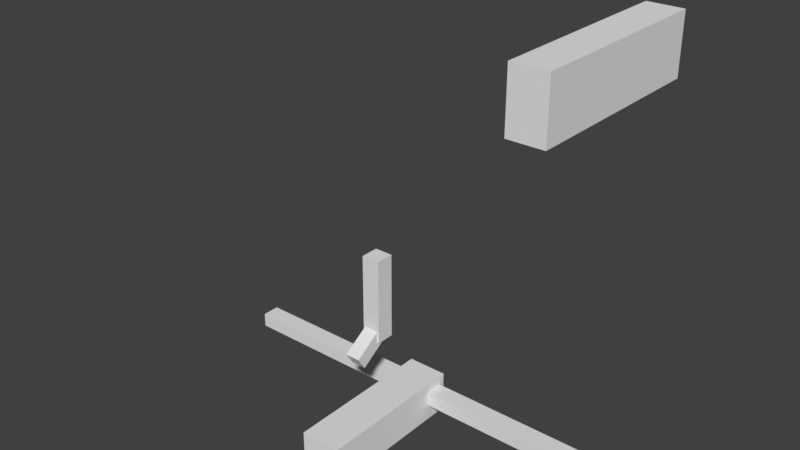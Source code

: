 # Source: test.blend  (saved by Blender 2.78.0; exported with 4.5.12 LTS)
import bpy
from mathutils import Matrix  # noqa: F401  (used for matrix-valued properties, if any)

bpy.ops.wm.read_factory_settings(use_empty=True)
scene = bpy.context.scene
scene.name = 'Scene'

# ---- collections
col_collection_1 = bpy.data.collections.new('Collection 1'); scene.collection.children.link(col_collection_1)

# ---- materials (node trees are filled in below, after node groups)
mat_material = bpy.data.materials.new('Material')
mat_material.alpha_threshold = 0.0
mat_material.use_transparent_shadow = False
mat_material.roughness = 0.5
mat_material_001 = bpy.data.materials.new('Material.001')
mat_material_001.alpha_threshold = 0.0
mat_material_001.use_transparent_shadow = False
mat_material_001.roughness = 0.5

# ---- material node trees

# ---- world
world_world = bpy.data.worlds.new('World'); scene.world = world_world
world_world.color = (0.05088, 0.05088, 0.05088)
world_world.use_sun_shadow = False
world_world.sun_shadow_jitter_overblur = 0.0
world_world.cycles.sampling_method = 'MANUAL'

# ---- meshes
me_cube_001 = bpy.data.meshes.new('Cube.001')
me_cube_001.from_pydata([(-1.0, -1.0, -1.0), (-1.0, -1.0, 1.0), (-1.0, 1.0, -1.0), (-1.0, 1.0, 1.0), (1.0, -1.0, -1.0), (1.0, -1.0, 1.0), (1.0, 1.0, -1.0), (1.0, 1.0, 1.0)], [], [(0, 1, 3, 2), (2, 3, 7, 6), (6, 7, 5, 4), (4, 5, 1, 0), (2, 6, 4, 0), (7, 3, 1, 5)])
me_cube_001.use_remesh_preserve_volume = False
me_cube_001.use_remesh_preserve_attributes = False
me_cube_001.use_mirror_vertex_groups = False
me_cube_001.update()
me_playermesh = bpy.data.meshes.new('PlayerMesh')
me_playermesh.from_pydata([(-10.16, 0.6852, -0.1812), (-10.16, 0.6852, 0.5321), (-10.16, 0.9217, -0.1812), (-10.16, 0.9217, 0.5321), (-0.7423, 0.6852, -0.1812), (-0.7423, 0.6852, 0.5321), (-0.7423, 0.9217, -0.1812), (-0.7423, 0.9217, 0.5321), (-1.0, -1.0, -1.0), (-1.0, -1.0, 1.0), (-1.0, 1.0, -1.0), (-1.0, 1.0, 1.0), (1.0, -1.0, -1.0), (1.0, -1.0, 1.0), (1.0, 1.0, -1.0), (1.0, 1.0, 1.0), (0.6795, 0.6852, -0.1812), (0.6795, 0.6852, 0.5321), (0.6795, 0.9217, -0.1812), (0.6795, 0.9217, 0.5321), (10.09, 0.6852, -0.1812), (10.09, 0.6852, 0.5321), (10.09, 0.9217, -0.1812), (10.09, 0.9217, 0.5321), (-10.16, 0.8035, -0.1812), (-10.16, 0.6852, 0.1755), (-10.16, 0.8035, 0.5321), (-10.16, 0.9217, 0.1755), (-5.449, 0.9217, -0.1812), (-5.449, 0.9217, 0.5321), (-0.7423, 0.9217, 0.1755), (-0.7423, 0.8035, -0.1812), (-0.7423, 0.8035, 0.5321), (-0.7423, 0.6852, 0.1755), (-5.449, 0.6852, -0.1812), (-5.449, 0.6852, 0.5321), (-1.0, 0.0, -1.0), (-1.0, -1.0, 0.0), (-1.0, 0.0, 1.0), (-1.0, 1.0, 0.0), (0.0, 1.0, -1.0), (0.0, 1.0, 1.0), (1.0, 1.0, 0.0), (1.0, 0.0, -1.0), (1.0, 0.0, 1.0), (1.0, -1.0, 0.0), (0.0, -1.0, -1.0), (0.0, -1.0, 1.0), (0.6795, 0.8035, -0.1812), (0.6795, 0.6852, 0.1755), (0.6795, 0.8035, 0.5321), (0.6795, 0.9217, 0.1755), (5.387, 0.9217, -0.1812), (5.387, 0.9217, 0.5321), (10.09, 0.9217, 0.1755), (10.09, 0.8035, -0.1812), (10.09, 0.8035, 0.5321), (10.09, 0.6852, 0.1755), (5.387, 0.6852, -0.1812), (5.387, 0.6852, 0.5321), (5.387, 0.8035, 0.5321), (5.387, 0.8035, -0.1812), (5.387, 0.6852, 0.1755), (10.09, 0.8035, 0.1755), (5.387, 0.9217, 0.1755), (0.6795, 0.8035, 0.1755), (0.0, 0.0, 1.0), (0.0, 0.0, -1.0), (0.0, -1.0, 0.0), (1.0, 0.0, 0.0), (0.0, 1.0, 0.0), (-1.0, 0.0, 0.0), (-5.449, 0.8035, 0.5321), (-5.449, 0.8035, -0.1812), (-5.449, 0.6852, 0.1755), (-0.7423, 0.8035, 0.1755), (-5.449, 0.9217, 0.1755), (-10.16, 0.8035, 0.1755), (-10.16, 0.7443, -0.1812), (-10.16, 0.6852, 0.3538), (-10.16, 0.8626, 0.5321), (-10.16, 0.9217, -0.002865), (-7.803, 0.9217, -0.1812), (-3.096, 0.9217, 0.5321), (-0.7423, 0.9217, -0.002865), (-0.7423, 0.8626, -0.1812), (-0.7423, 0.7443, 0.5321), (-0.7423, 0.6852, -0.002865), (-3.096, 0.6852, -0.1812), (-7.803, 0.6852, 0.5321), (-1.0, -0.5, -1.0), (-1.0, -1.0, 0.5), (-1.0, 0.5, 1.0), (-1.0, 1.0, -0.5), (-0.5, 1.0, -1.0), (0.5, 1.0, 1.0), (1.0, 1.0, -0.5), (1.0, 0.5, -1.0), (1.0, -0.5, 1.0), (1.0, -1.0, -0.5), (0.5, -1.0, -1.0), (-0.5, -1.0, 1.0), (0.6795, 0.7443, -0.1812), (0.6795, 0.6852, 0.3538), (0.6795, 0.8626, 0.5321), (0.6795, 0.9217, -0.002865), (3.033, 0.9217, -0.1812), (7.74, 0.9217, 0.5321), (10.09, 0.9217, -0.002865), (10.09, 0.8626, -0.1812), (10.09, 0.7443, 0.5321), (10.09, 0.6852, -0.002865), (7.74, 0.6852, -0.1812), (3.033, 0.6852, 0.5321), (-10.16, 0.8626, -0.1812), (-10.16, 0.6852, -0.002865), (-10.16, 0.7443, 0.5321), (-10.16, 0.9217, 0.3538), (-3.096, 0.9217, -0.1812), (-7.803, 0.9217, 0.5321), (-0.7423, 0.9217, 0.3538), (-0.7423, 0.7443, -0.1812), (-0.7423, 0.8626, 0.5321), (-0.7423, 0.6852, 0.3538), (-7.803, 0.6852, -0.1812), (-3.096, 0.6852, 0.5321), (-1.0, 0.5, -1.0), (-1.0, -1.0, -0.5), (-1.0, -0.5, 1.0), (-1.0, 1.0, 0.5), (0.5, 1.0, -1.0), (-0.5, 1.0, 1.0), (1.0, 1.0, 0.5), (1.0, -0.5, -1.0), (1.0, 0.5, 1.0), (1.0, -1.0, 0.5), (-0.5, -1.0, -1.0), (0.5, -1.0, 1.0), (0.6795, 0.8626, -0.1812), (0.6795, 0.6852, -0.002865), (0.6795, 0.7443, 0.5321), (0.6795, 0.9217, 0.3538), (7.74, 0.9217, -0.1812), (3.033, 0.9217, 0.5321), (10.09, 0.9217, 0.3538), (10.09, 0.7443, -0.1812), (10.09, 0.8626, 0.5321), (10.09, 0.6852, 0.3538), (3.033, 0.6852, -0.1812), (7.74, 0.6852, 0.5321), (5.387, 0.7443, 0.5321), (5.387, 0.8626, 0.5321), (7.74, 0.8035, 0.5321), (3.033, 0.8035, 0.5321), (5.387, 0.7443, -0.1812), (5.387, 0.8626, -0.1812), (3.033, 0.8035, -0.1812), (7.74, 0.8035, -0.1812), (3.033, 0.6852, 0.1755), (7.74, 0.6852, 0.1755), (5.387, 0.6852, -0.002865), (5.387, 0.6852, 0.3538), (10.09, 0.7443, 0.1755), (10.09, 0.8626, 0.1755), (10.09, 0.8035, -0.002865), (10.09, 0.8035, 0.3538), (7.74, 0.9217, 0.1755), (3.033, 0.9217, 0.1755), (5.387, 0.9217, -0.002865), (5.387, 0.9217, 0.3538), (0.6795, 0.8626, 0.1755), (0.6795, 0.7443, 0.1755), (0.6795, 0.8035, -0.002865), (0.6795, 0.8035, 0.3538), (0.0, -0.5, 1.0), (0.0, 0.5, 1.0), (0.5, 0.0, 1.0), (-0.5, 0.0, 1.0), (0.0, -0.5, -1.0), (0.0, 0.5, -1.0), (-0.5, 0.0, -1.0), (0.5, 0.0, -1.0), (-0.5, -1.0, 0.0), (0.5, -1.0, 0.0), (0.0, -1.0, -0.5), (0.0, -1.0, 0.5), (1.0, -0.5, 0.0), (1.0, 0.5, 0.0), (1.0, 0.0, -0.5), (1.0, 0.0, 0.5), (0.5, 1.0, 0.0), (-0.5, 1.0, 0.0), (0.0, 1.0, -0.5), (0.0, 1.0, 0.5), (-1.0, 0.5, 0.0), (-1.0, -0.5, 0.0), (-1.0, 0.0, -0.5), (-1.0, 0.0, 0.5), (-5.449, 0.7443, 0.5321), (-5.449, 0.8626, 0.5321), (-3.096, 0.8035, 0.5321), (-7.803, 0.8035, 0.5321), (-5.449, 0.7443, -0.1812), (-5.449, 0.8626, -0.1812), (-7.803, 0.8035, -0.1812), (-3.096, 0.8035, -0.1812), (-7.803, 0.6852, 0.1755), (-3.096, 0.6852, 0.1755), (-5.449, 0.6852, -0.002865), (-5.449, 0.6852, 0.3538), (-0.7423, 0.7443, 0.1755), (-0.7423, 0.8626, 0.1755), (-0.7423, 0.8035, -0.002865), (-0.7423, 0.8035, 0.3538), (-3.096, 0.9217, 0.1755), (-7.803, 0.9217, 0.1755), (-5.449, 0.9217, -0.002865), (-5.449, 0.9217, 0.3538), (-10.16, 0.8626, 0.1755), (-10.16, 0.7443, 0.1755), (-10.16, 0.8035, -0.002865), (-10.16, 0.8035, 0.3538), (-10.16, 0.7443, 0.3538), (-10.16, 0.7443, -0.002865), (-10.16, 0.8626, -0.002865), (-7.803, 0.9217, 0.3538), (-7.803, 0.9217, -0.002865), (-3.096, 0.9217, -0.002865), (-0.7423, 0.8626, 0.3538), (-0.7423, 0.8626, -0.002865), (-0.7423, 0.7443, -0.002865), (-3.096, 0.6852, 0.3538), (-3.096, 0.6852, -0.002865), (-7.803, 0.6852, -0.002865), (-3.096, 0.8626, -0.1812), (-7.803, 0.8626, -0.1812), (-7.803, 0.7443, -0.1812), (-7.803, 0.8626, 0.5321), (-3.096, 0.8626, 0.5321), (-3.096, 0.7443, 0.5321), (-1.0, -0.5, 0.5), (-1.0, -0.5, -0.5), (-1.0, 0.5, -0.5), (-0.5, 1.0, 0.5), (-0.5, 1.0, -0.5), (0.5, 1.0, -0.5), (1.0, 0.5, 0.5), (1.0, 0.5, -0.5), (1.0, -0.5, -0.5), (0.5, -1.0, 0.5), (0.5, -1.0, -0.5), (-0.5, -1.0, -0.5), (0.5, 0.5, -1.0), (-0.5, 0.5, -1.0), (-0.5, -0.5, -1.0), (-0.5, 0.5, 1.0), (0.5, 0.5, 1.0), (0.5, -0.5, 1.0), (0.6795, 0.7443, 0.3538), (0.6795, 0.7443, -0.002865), (0.6795, 0.8626, -0.002865), (3.033, 0.9217, 0.3538), (3.033, 0.9217, -0.002865), (7.74, 0.9217, -0.002865), (10.09, 0.8626, 0.3538), (10.09, 0.8626, -0.002865), (10.09, 0.7443, -0.002865), (7.74, 0.6852, 0.3538), (7.74, 0.6852, -0.002865), (3.033, 0.6852, -0.002865), (7.74, 0.8626, -0.1812), (3.033, 0.8626, -0.1812), (3.033, 0.7443, -0.1812), (3.033, 0.8626, 0.5321), (7.74, 0.8626, 0.5321), (7.74, 0.7443, 0.5321), (3.033, 0.7443, 0.5321), (7.74, 0.7443, -0.1812), (3.033, 0.6852, 0.3538), (10.09, 0.7443, 0.3538), (7.74, 0.9217, 0.3538), (0.6795, 0.8626, 0.3538), (-0.5, -0.5, 1.0), (0.5, -0.5, -1.0), (-0.5, -1.0, 0.5), (1.0, -0.5, 0.5), (0.5, 1.0, 0.5), (-1.0, 0.5, 0.5), (-7.803, 0.7443, 0.5321), (-3.096, 0.7443, -0.1812), (-7.803, 0.6852, 0.3538), (-0.7423, 0.7443, 0.3538), (-3.096, 0.9217, 0.3538), (-10.16, 0.8626, 0.3538), (-10.16, 0.7148, -0.1812), (-10.16, 0.6852, 0.4429), (-10.16, 0.8922, 0.5321), (-10.16, 0.9217, -0.09202), (-8.98, 0.9217, -0.1812), (-1.919, 0.9217, 0.5321), (-0.7423, 0.9217, -0.09202), (-0.7423, 0.8922, -0.1812), (-0.7423, 0.7148, 0.5321), (-0.7423, 0.6852, -0.09202), (-1.919, 0.6852, -0.1812), (-8.98, 0.6852, 0.5321), (-1.0, -0.75, -1.0), (-1.0, -1.0, 0.75), (-1.0, 0.75, 1.0), (-1.0, 1.0, -0.75), (-0.75, 1.0, -1.0), (0.75, 1.0, 1.0), (1.0, 1.0, -0.75), (1.0, 0.75, -1.0), (1.0, -0.75, 1.0), (1.0, -1.0, -0.75), (0.75, -1.0, -1.0), (-0.75, -1.0, 1.0), (0.6795, 0.7148, -0.1812), (0.6795, 0.6852, 0.4429), (0.6795, 0.8922, 0.5321), (0.6795, 0.9217, -0.09202), (1.856, 0.9217, -0.1812), (8.917, 0.9217, 0.5321), (10.09, 0.9217, -0.09202), (10.09, 0.8922, -0.1812), (10.09, 0.7148, 0.5321), (10.09, 0.6852, -0.09202), (8.917, 0.6852, -0.1812), (1.856, 0.6852, 0.5321), (-10.16, 0.833, -0.1812), (-10.16, 0.6852, 0.08629), (-10.16, 0.7739, 0.5321), (-10.16, 0.9217, 0.2646), (-4.273, 0.9217, -0.1812), (-6.626, 0.9217, 0.5321), (-0.7423, 0.9217, 0.2646), (-0.7423, 0.7739, -0.1812), (-0.7423, 0.833, 0.5321), (-0.7423, 0.6852, 0.2646), (-6.626, 0.6852, -0.1812), (-4.273, 0.6852, 0.5321), (-1.0, 0.25, -1.0), (-1.0, -1.0, -0.25), (-1.0, -0.25, 1.0), (-1.0, 1.0, 0.25), (0.25, 1.0, -1.0), (-0.25, 1.0, 1.0), (1.0, 1.0, 0.25), (1.0, -0.25, -1.0), (1.0, 0.25, 1.0), (1.0, -1.0, 0.25), (-0.25, -1.0, -1.0), (0.25, -1.0, 1.0), (0.6795, 0.833, -0.1812), (0.6795, 0.6852, 0.08629), (0.6795, 0.7739, 0.5321), (0.6795, 0.9217, 0.2646), (6.563, 0.9217, -0.1812), (4.21, 0.9217, 0.5321), (10.09, 0.9217, 0.2646), (10.09, 0.7739, -0.1812), (10.09, 0.833, 0.5321), (10.09, 0.6852, 0.2646), (4.21, 0.6852, -0.1812), (6.563, 0.6852, 0.5321), (5.387, 0.7148, 0.5321), (5.387, 0.833, 0.5321), (8.917, 0.8035, 0.5321), (4.21, 0.8035, 0.5321), (5.387, 0.7148, -0.1812), (5.387, 0.833, -0.1812), (1.856, 0.8035, -0.1812), (6.563, 0.8035, -0.1812), (1.856, 0.6852, 0.1755), (6.563, 0.6852, 0.1755), (5.387, 0.6852, -0.09202), (5.387, 0.6852, 0.2646), (10.09, 0.7148, 0.1755), (10.09, 0.833, 0.1755), (10.09, 0.8035, -0.09202), (10.09, 0.8035, 0.2646), (8.917, 0.9217, 0.1755), (4.21, 0.9217, 0.1755), (5.387, 0.9217, -0.09202), (5.387, 0.9217, 0.2646), (0.6795, 0.8922, 0.1755), (0.6795, 0.7739, 0.1755), (0.6795, 0.8035, -0.09202), (0.6795, 0.8035, 0.2646), (0.0, -0.75, 1.0), (0.0, 0.25, 1.0), (0.75, 0.0, 1.0), (-0.25, 0.0, 1.0), (0.0, -0.75, -1.0), (0.0, 0.25, -1.0), (-0.75, 0.0, -1.0), (0.25, 0.0, -1.0), (-0.75, -1.0, 0.0), (0.25, -1.0, 0.0), (0.0, -1.0, -0.75), (0.0, -1.0, 0.25), (1.0, -0.75, 0.0), (1.0, 0.25, 0.0), (1.0, 0.0, -0.75), (1.0, 0.0, 0.25), (0.75, 1.0, 0.0), (-0.25, 1.0, 0.0), (0.0, 1.0, -0.75), (0.0, 1.0, 0.25), (-1.0, 0.75, 0.0), (-1.0, -0.25, 0.0), (-1.0, 0.0, -0.75), (-1.0, 0.0, 0.25), (-5.449, 0.7148, 0.5321), (-5.449, 0.833, 0.5321), (-1.919, 0.8035, 0.5321), (-6.626, 0.8035, 0.5321), (-5.449, 0.7148, -0.1812), (-5.449, 0.833, -0.1812), (-8.98, 0.8035, -0.1812), (-4.273, 0.8035, -0.1812), (-8.98, 0.6852, 0.1755), (-4.273, 0.6852, 0.1755), (-5.449, 0.6852, -0.09202), (-5.449, 0.6852, 0.2646), (-0.7423, 0.7148, 0.1755), (-0.7423, 0.833, 0.1755), (-0.7423, 0.8035, -0.09202), (-0.7423, 0.8035, 0.2646), (-1.919, 0.9217, 0.1755), (-6.626, 0.9217, 0.1755), (-5.449, 0.9217, -0.09202), (-5.449, 0.9217, 0.2646), (-10.16, 0.8922, 0.1755), (-10.16, 0.7739, 0.1755), (-10.16, 0.8035, -0.09202), (-10.16, 0.8035, 0.2646), (-10.16, 0.7739, -0.1812), (-10.16, 0.6852, 0.2646), (-10.16, 0.833, 0.5321), (-10.16, 0.9217, 0.08629), (-6.626, 0.9217, -0.1812), (-4.273, 0.9217, 0.5321), (-0.7423, 0.9217, 0.08629), (-0.7423, 0.833, -0.1812), (-0.7423, 0.7739, 0.5321), (-0.7423, 0.6852, 0.08629), (-4.273, 0.6852, -0.1812), (-6.626, 0.6852, 0.5321), (-1.0, -0.25, -1.0), (-1.0, -1.0, 0.25), (-1.0, 0.25, 1.0), (-1.0, 1.0, -0.25), (-0.25, 1.0, -1.0), (0.25, 1.0, 1.0), (1.0, 1.0, -0.25), (1.0, 0.25, -1.0), (1.0, -0.25, 1.0), (1.0, -1.0, -0.25), (0.25, -1.0, -1.0), (-0.25, -1.0, 1.0), (0.6795, 0.7739, -0.1812), (0.6795, 0.6852, 0.2646), (0.6795, 0.833, 0.5321), (0.6795, 0.9217, 0.08629), (4.21, 0.9217, -0.1812), (6.563, 0.9217, 0.5321), (10.09, 0.9217, 0.08629), (10.09, 0.833, -0.1812), (10.09, 0.7739, 0.5321), (10.09, 0.6852, 0.08629), (6.563, 0.6852, -0.1812), (4.21, 0.6852, 0.5321), (-10.16, 0.8922, -0.1812), (-10.16, 0.6852, -0.09202), (-10.16, 0.7148, 0.5321), (-10.16, 0.9217, 0.4429), (-1.919, 0.9217, -0.1812), (-8.98, 0.9217, 0.5321), (-0.7423, 0.9217, 0.4429), (-0.7423, 0.7148, -0.1812), (-0.7423, 0.8922, 0.5321), (-0.7423, 0.6852, 0.4429), (-8.98, 0.6852, -0.1812), (-1.919, 0.6852, 0.5321), (-1.0, 0.75, -1.0), (-1.0, -1.0, -0.75), (-1.0, -0.75, 1.0), (-1.0, 1.0, 0.75), (0.75, 1.0, -1.0), (-0.75, 1.0, 1.0), (1.0, 1.0, 0.75), (1.0, -0.75, -1.0), (1.0, 0.75, 1.0), (1.0, -1.0, 0.75), (-0.75, -1.0, -1.0), (0.75, -1.0, 1.0), (0.6795, 0.8922, -0.1812), (0.6795, 0.6852, -0.09202), (0.6795, 0.7148, 0.5321), (0.6795, 0.9217, 0.4429), (8.917, 0.9217, -0.1812), (1.856, 0.9217, 0.5321), (10.09, 0.9217, 0.4429), (10.09, 0.7148, -0.1812), (10.09, 0.8922, 0.5321), (10.09, 0.6852, 0.4429), (1.856, 0.6852, -0.1812), (8.917, 0.6852, 0.5321), (5.387, 0.7739, 0.5321), (5.387, 0.8922, 0.5321), (6.563, 0.8035, 0.5321), (1.856, 0.8035, 0.5321), (5.387, 0.7739, -0.1812), (5.387, 0.8922, -0.1812), (4.21, 0.8035, -0.1812), (8.917, 0.8035, -0.1812), (4.21, 0.6852, 0.1755), (8.917, 0.6852, 0.1755), (5.387, 0.6852, 0.08629), (5.387, 0.6852, 0.4429), (10.09, 0.7739, 0.1755), (10.09, 0.8922, 0.1755), (10.09, 0.8035, 0.08629), (10.09, 0.8035, 0.4429), (6.563, 0.9217, 0.1755), (1.856, 0.9217, 0.1755), (5.387, 0.9217, 0.08629), (5.387, 0.9217, 0.4429), (0.6795, 0.833, 0.1755), (0.6795, 0.7148, 0.1755), (0.6795, 0.8035, 0.08629), (0.6795, 0.8035, 0.4429), (0.0, -0.25, 1.0), (0.0, 0.75, 1.0), (0.25, 0.0, 1.0), (-0.75, 0.0, 1.0), (0.0, -0.25, -1.0), (0.0, 0.75, -1.0), (-0.25, 0.0, -1.0), (0.75, 0.0, -1.0), (-0.25, -1.0, 0.0), (0.75, -1.0, 0.0), (0.0, -1.0, -0.25), (0.0, -1.0, 0.75), (1.0, -0.25, 0.0), (1.0, 0.75, 0.0), (1.0, 0.0, -0.25), (1.0, 0.0, 0.75), (0.25, 1.0, 0.0), (-0.75, 1.0, 0.0), (0.0, 1.0, -0.25), (0.0, 1.0, 0.75), (-1.0, 0.25, 0.0), (-1.0, -0.75, 0.0), (-1.0, 0.0, -0.25), (-1.0, 0.0, 0.75), (-5.449, 0.7739, 0.5321), (-5.449, 0.8922, 0.5321), (-4.273, 0.8035, 0.5321), (-8.98, 0.8035, 0.5321), (-5.449, 0.7739, -0.1812), (-5.449, 0.8922, -0.1812), (-6.626, 0.8035, -0.1812), (-1.919, 0.8035, -0.1812), (-6.626, 0.6852, 0.1755), (-1.919, 0.6852, 0.1755), (-5.449, 0.6852, 0.08629), (-5.449, 0.6852, 0.4429), (-0.7423, 0.7739, 0.1755), (-0.7423, 0.8922, 0.1755), (-0.7423, 0.8035, 0.08629), (-0.7423, 0.8035, 0.4429), (-4.273, 0.9217, 0.1755), (-8.98, 0.9217, 0.1755), (-5.449, 0.9217, 0.08629), (-5.449, 0.9217, 0.4429), (-10.16, 0.833, 0.1755), (-10.16, 0.7148, 0.1755), (-10.16, 0.8035, 0.08629), (-10.16, 0.8035, 0.4429), (-10.16, 0.7739, 0.3538), (-10.16, 0.7148, 0.3538), (-10.16, 0.7443, 0.2646), (-10.16, 0.7443, 0.4429), (-10.16, 0.7739, -0.002865), (-10.16, 0.7148, -0.002865), (-10.16, 0.7443, -0.09202), (-10.16, 0.7443, 0.08629), (-10.16, 0.8922, -0.002865), (-10.16, 0.833, -0.002865), (-10.16, 0.8626, -0.09202), (-10.16, 0.8626, 0.08629), (-6.626, 0.9217, 0.3538), (-8.98, 0.9217, 0.3538), (-7.803, 0.9217, 0.2646), (-7.803, 0.9217, 0.4429), (-6.626, 0.9217, -0.002865), (-8.98, 0.9217, -0.002865), (-7.803, 0.9217, -0.09202), (-7.803, 0.9217, 0.08629), (-1.919, 0.9217, -0.002865), (-4.273, 0.9217, -0.002865), (-3.096, 0.9217, -0.09202), (-3.096, 0.9217, 0.08629), (-0.7423, 0.833, 0.3538), (-0.7423, 0.8922, 0.3538), (-0.7423, 0.8626, 0.2646), (-0.7423, 0.8626, 0.4429), (-0.7423, 0.833, -0.002865), (-0.7423, 0.8922, -0.002865), (-0.7423, 0.8626, -0.09202), (-0.7423, 0.8626, 0.08629), (-0.7423, 0.7148, -0.002865), (-0.7423, 0.7739, -0.002865), (-0.7423, 0.7443, -0.09202), (-0.7423, 0.7443, 0.08629), (-4.273, 0.6852, 0.3538), (-1.919, 0.6852, 0.3538), (-3.096, 0.6852, 0.2646), (-3.096, 0.6852, 0.4429), (-4.273, 0.6852, -0.002865), (-1.919, 0.6852, -0.002865), (-3.096, 0.6852, -0.09202), (-3.096, 0.6852, 0.08629), (-8.98, 0.6852, -0.002865), (-6.626, 0.6852, -0.002865), (-7.803, 0.6852, -0.09202), (-7.803, 0.6852, 0.08629), (-3.096, 0.833, -0.1812), (-3.096, 0.8922, -0.1812), (-4.273, 0.8626, -0.1812), (-1.919, 0.8626, -0.1812), (-7.803, 0.833, -0.1812), (-7.803, 0.8922, -0.1812), (-8.98, 0.8626, -0.1812), (-6.626, 0.8626, -0.1812), (-7.803, 0.7148, -0.1812), (-7.803, 0.7739, -0.1812), (-8.98, 0.7443, -0.1812), (-6.626, 0.7443, -0.1812), (-7.803, 0.833, 0.5321), (-7.803, 0.8922, 0.5321), (-6.626, 0.8626, 0.5321), (-8.98, 0.8626, 0.5321), (-3.096, 0.833, 0.5321), (-3.096, 0.8922, 0.5321), (-1.919, 0.8626, 0.5321), (-4.273, 0.8626, 0.5321), (-3.096, 0.7148, 0.5321), (-3.096, 0.7739, 0.5321), (-1.919, 0.7443, 0.5321), (-4.273, 0.7443, 0.5321), (-1.0, -0.25, 0.5), (-1.0, -0.75, 0.5), (-1.0, -0.5, 0.25), (-1.0, -0.5, 0.75), (-1.0, -0.25, -0.5), (-1.0, -0.75, -0.5), (-1.0, -0.5, -0.75), (-1.0, -0.5, -0.25), (-1.0, 0.75, -0.5), (-1.0, 0.25, -0.5), (-1.0, 0.5, -0.75), (-1.0, 0.5, -0.25), (-0.25, 1.0, 0.5), (-0.75, 1.0, 0.5), (-0.5, 1.0, 0.25), (-0.5, 1.0, 0.75), (-0.25, 1.0, -0.5), (-0.75, 1.0, -0.5), (-0.5, 1.0, -0.75), (-0.5, 1.0, -0.25), (0.75, 1.0, -0.5), (0.25, 1.0, -0.5), (0.5, 1.0, -0.75), (0.5, 1.0, -0.25), (1.0, 0.25, 0.5), (1.0, 0.75, 0.5), (1.0, 0.5, 0.25), (1.0, 0.5, 0.75), (1.0, 0.25, -0.5), (1.0, 0.75, -0.5), (1.0, 0.5, -0.75), (1.0, 0.5, -0.25), (1.0, -0.75, -0.5), (1.0, -0.25, -0.5), (1.0, -0.5, -0.75), (1.0, -0.5, -0.25), (0.25, -1.0, 0.5), (0.75, -1.0, 0.5), (0.5, -1.0, 0.25), (0.5, -1.0, 0.75), (0.25, -1.0, -0.5), (0.75, -1.0, -0.5), (0.5, -1.0, -0.75), (0.5, -1.0, -0.25), (-0.75, -1.0, -0.5), (-0.25, -1.0, -0.5), (-0.5, -1.0, -0.75), (-0.5, -1.0, -0.25), (0.5, 0.25, -1.0), (0.5, 0.75, -1.0), (0.25, 0.5, -1.0), (0.75, 0.5, -1.0), (-0.5, 0.25, -1.0), (-0.5, 0.75, -1.0), (-0.75, 0.5, -1.0), (-0.25, 0.5, -1.0), (-0.5, -0.75, -1.0), (-0.5, -0.25, -1.0), (-0.75, -0.5, -1.0), (-0.25, -0.5, -1.0), (-0.5, 0.25, 1.0), (-0.5, 0.75, 1.0), (-0.25, 0.5, 1.0), (-0.75, 0.5, 1.0), (0.5, 0.25, 1.0), (0.5, 0.75, 1.0), (0.75, 0.5, 1.0), (0.25, 0.5, 1.0), (0.5, -0.75, 1.0), (0.5, -0.25, 1.0), (0.75, -0.5, 1.0), (0.25, -0.5, 1.0), (0.6795, 0.7739, 0.3538), (0.6795, 0.7148, 0.3538), (0.6795, 0.7443, 0.2646), (0.6795, 0.7443, 0.4429), (0.6795, 0.7739, -0.002865), (0.6795, 0.7148, -0.002865), (0.6795, 0.7443, -0.09202), (0.6795, 0.7443, 0.08629), (0.6795, 0.8922, -0.002865), (0.6795, 0.833, -0.002865), (0.6795, 0.8626, -0.09202), (0.6795, 0.8626, 0.08629), (4.21, 0.9217, 0.3538), (1.856, 0.9217, 0.3538), (3.033, 0.9217, 0.2646), (3.033, 0.9217, 0.4429), (4.21, 0.9217, -0.002865), (1.856, 0.9217, -0.002865), (3.033, 0.9217, -0.09202), (3.033, 0.9217, 0.08629), (8.917, 0.9217, -0.002865), (6.563, 0.9217, -0.002865), (7.74, 0.9217, -0.09202), (7.74, 0.9217, 0.08629), (10.09, 0.833, 0.3538), (10.09, 0.8922, 0.3538), (10.09, 0.8626, 0.2646), (10.09, 0.8626, 0.4429), (10.09, 0.833, -0.002865), (10.09, 0.8922, -0.002865), (10.09, 0.8626, -0.09202), (10.09, 0.8626, 0.08629), (10.09, 0.7148, -0.002865), (10.09, 0.7739, -0.002865), (10.09, 0.7443, -0.09202), (10.09, 0.7443, 0.08629), (6.563, 0.6852, 0.3538), (8.917, 0.6852, 0.3538), (7.74, 0.6852, 0.2646), (7.74, 0.6852, 0.4429), (6.563, 0.6852, -0.002865), (8.917, 0.6852, -0.002865), (7.74, 0.6852, -0.09202), (7.74, 0.6852, 0.08629), (1.856, 0.6852, -0.002865), (4.21, 0.6852, -0.002865), (3.033, 0.6852, -0.09202), (3.033, 0.6852, 0.08629), (7.74, 0.833, -0.1812), (7.74, 0.8922, -0.1812), (6.563, 0.8626, -0.1812), (8.917, 0.8626, -0.1812), (3.033, 0.833, -0.1812), (3.033, 0.8922, -0.1812), (1.856, 0.8626, -0.1812), (4.21, 0.8626, -0.1812), (3.033, 0.7148, -0.1812), (3.033, 0.7739, -0.1812), (1.856, 0.7443, -0.1812), (4.21, 0.7443, -0.1812), (3.033, 0.833, 0.5321), (3.033, 0.8922, 0.5321), (4.21, 0.8626, 0.5321), (1.856, 0.8626, 0.5321), (7.74, 0.833, 0.5321), (7.74, 0.8922, 0.5321), (8.917, 0.8626, 0.5321), (6.563, 0.8626, 0.5321), (7.74, 0.7148, 0.5321), (7.74, 0.7739, 0.5321), (8.917, 0.7443, 0.5321), (6.563, 0.7443, 0.5321), (3.033, 0.7148, 0.5321), (3.033, 0.7739, 0.5321), (4.21, 0.7443, 0.5321), (1.856, 0.7443, 0.5321), (7.74, 0.7148, -0.1812), (7.74, 0.7739, -0.1812), (6.563, 0.7443, -0.1812), (8.917, 0.7443, -0.1812), (1.856, 0.6852, 0.3538), (4.21, 0.6852, 0.3538), (3.033, 0.6852, 0.2646), (3.033, 0.6852, 0.4429), (10.09, 0.7148, 0.3538), (10.09, 0.7739, 0.3538), (10.09, 0.7443, 0.2646), (10.09, 0.7443, 0.4429), (8.917, 0.9217, 0.3538), (6.563, 0.9217, 0.3538), (7.74, 0.9217, 0.2646), (7.74, 0.9217, 0.4429), (0.6795, 0.8922, 0.3538), (0.6795, 0.833, 0.3538), (0.6795, 0.8626, 0.2646), (0.6795, 0.8626, 0.4429), (-0.5, -0.75, 1.0), (-0.5, -0.25, 1.0), (-0.25, -0.5, 1.0), (-0.75, -0.5, 1.0), (0.5, -0.75, -1.0), (0.5, -0.25, -1.0), (0.25, -0.5, -1.0), (0.75, -0.5, -1.0), (-0.75, -1.0, 0.5), (-0.25, -1.0, 0.5), (-0.5, -1.0, 0.25), (-0.5, -1.0, 0.75), (1.0, -0.75, 0.5), (1.0, -0.25, 0.5), (1.0, -0.5, 0.25), (1.0, -0.5, 0.75), (0.75, 1.0, 0.5), (0.25, 1.0, 0.5), (0.5, 1.0, 0.25), (0.5, 1.0, 0.75), (-1.0, 0.75, 0.5), (-1.0, 0.25, 0.5), (-1.0, 0.5, 0.25), (-1.0, 0.5, 0.75), (-7.803, 0.7148, 0.5321), (-7.803, 0.7739, 0.5321), (-6.626, 0.7443, 0.5321), (-8.98, 0.7443, 0.5321), (-3.096, 0.7148, -0.1812), (-3.096, 0.7739, -0.1812), (-4.273, 0.7443, -0.1812), (-1.919, 0.7443, -0.1812), (-8.98, 0.6852, 0.3538), (-6.626, 0.6852, 0.3538), (-7.803, 0.6852, 0.2646), (-7.803, 0.6852, 0.4429), (-0.7423, 0.7148, 0.3538), (-0.7423, 0.7739, 0.3538), (-0.7423, 0.7443, 0.2646), (-0.7423, 0.7443, 0.4429), (-1.919, 0.9217, 0.3538), (-4.273, 0.9217, 0.3538), (-3.096, 0.9217, 0.2646), (-3.096, 0.9217, 0.4429), (-10.16, 0.8922, 0.3538), (-10.16, 0.833, 0.3538), (-10.16, 0.8626, 0.2646), (-10.16, 0.8626, 0.4429), (-10.16, 0.833, 0.4429), (-10.16, 0.833, 0.2646), (-10.16, 0.8922, 0.2646), (-4.273, 0.9217, 0.4429), (-4.273, 0.9217, 0.2646), (-1.919, 0.9217, 0.2646), (-0.7423, 0.7739, 0.4429), (-0.7423, 0.7739, 0.2646), (-0.7423, 0.7148, 0.2646), (-6.626, 0.6852, 0.4429), (-6.626, 0.6852, 0.2646), (-8.98, 0.6852, 0.2646), (-1.919, 0.7739, -0.1812), (-4.273, 0.7739, -0.1812), (-4.273, 0.7148, -0.1812), (-8.98, 0.7739, 0.5321), (-6.626, 0.7739, 0.5321), (-6.626, 0.7148, 0.5321), (-1.0, 0.25, 0.75), (-1.0, 0.25, 0.25), (-1.0, 0.75, 0.25), (0.25, 1.0, 0.75), (0.25, 1.0, 0.25), (0.75, 1.0, 0.25), (1.0, -0.25, 0.75), (1.0, -0.25, 0.25), (1.0, -0.75, 0.25), (-0.25, -1.0, 0.75), (-0.25, -1.0, 0.25), (-0.75, -1.0, 0.25), (0.75, -0.25, -1.0), (0.25, -0.25, -1.0), (0.25, -0.75, -1.0), (-0.75, -0.25, 1.0), (-0.25, -0.25, 1.0), (-0.25, -0.75, 1.0), (0.6795, 0.833, 0.4429), (0.6795, 0.833, 0.2646), (0.6795, 0.8922, 0.2646), (6.563, 0.9217, 0.4429), (6.563, 0.9217, 0.2646), (8.917, 0.9217, 0.2646), (10.09, 0.7739, 0.4429), (10.09, 0.7739, 0.2646), (10.09, 0.7148, 0.2646), (4.21, 0.6852, 0.4429), (4.21, 0.6852, 0.2646), (1.856, 0.6852, 0.2646), (8.917, 0.7739, -0.1812), (6.563, 0.7739, -0.1812), (6.563, 0.7148, -0.1812), (1.856, 0.7739, 0.5321), (4.21, 0.7739, 0.5321), (4.21, 0.7148, 0.5321), (6.563, 0.7739, 0.5321), (8.917, 0.7739, 0.5321), (8.917, 0.7148, 0.5321), (6.563, 0.8922, 0.5321), (8.917, 0.8922, 0.5321), (8.917, 0.833, 0.5321), (1.856, 0.8922, 0.5321), (4.21, 0.8922, 0.5321), (4.21, 0.833, 0.5321), (4.21, 0.7739, -0.1812), (1.856, 0.7739, -0.1812), (1.856, 0.7148, -0.1812), (4.21, 0.8922, -0.1812), (1.856, 0.8922, -0.1812), (1.856, 0.833, -0.1812), (8.917, 0.8922, -0.1812), (6.563, 0.8922, -0.1812), (6.563, 0.833, -0.1812), (4.21, 0.6852, 0.08629), (4.21, 0.6852, -0.09202), (1.856, 0.6852, -0.09202), (8.917, 0.6852, 0.08629), (8.917, 0.6852, -0.09202), (6.563, 0.6852, -0.09202), (8.917, 0.6852, 0.4429), (8.917, 0.6852, 0.2646), (6.563, 0.6852, 0.2646), (10.09, 0.7739, 0.08629), (10.09, 0.7739, -0.09202), (10.09, 0.7148, -0.09202), (10.09, 0.8922, 0.08629), (10.09, 0.8922, -0.09202), (10.09, 0.833, -0.09202), (10.09, 0.8922, 0.4429), (10.09, 0.8922, 0.2646), (10.09, 0.833, 0.2646), (6.563, 0.9217, 0.08629), (6.563, 0.9217, -0.09202), (8.917, 0.9217, -0.09202), (1.856, 0.9217, 0.08629), (1.856, 0.9217, -0.09202), (4.21, 0.9217, -0.09202), (1.856, 0.9217, 0.4429), (1.856, 0.9217, 0.2646), (4.21, 0.9217, 0.2646), (0.6795, 0.833, 0.08629), (0.6795, 0.833, -0.09202), (0.6795, 0.8922, -0.09202), (0.6795, 0.7148, 0.08629), (0.6795, 0.7148, -0.09202), (0.6795, 0.7739, -0.09202), (0.6795, 0.7148, 0.4429), (0.6795, 0.7148, 0.2646), (0.6795, 0.7739, 0.2646), (0.25, -0.25, 1.0), (0.75, -0.25, 1.0), (0.75, -0.75, 1.0), (0.25, 0.75, 1.0), (0.75, 0.75, 1.0), (0.75, 0.25, 1.0), (-0.75, 0.75, 1.0), (-0.25, 0.75, 1.0), (-0.25, 0.25, 1.0), (-0.25, -0.25, -1.0), (-0.75, -0.25, -1.0), (-0.75, -0.75, -1.0), (-0.25, 0.75, -1.0), (-0.75, 0.75, -1.0), (-0.75, 0.25, -1.0), (0.75, 0.75, -1.0), (0.25, 0.75, -1.0), (0.25, 0.25, -1.0), (-0.25, -1.0, -0.25), (-0.25, -1.0, -0.75), (-0.75, -1.0, -0.75), (0.75, -1.0, -0.25), (0.75, -1.0, -0.75), (0.25, -1.0, -0.75), (0.75, -1.0, 0.75), (0.75, -1.0, 0.25), (0.25, -1.0, 0.25), (1.0, -0.25, -0.25), (1.0, -0.25, -0.75), (1.0, -0.75, -0.75), (1.0, 0.75, -0.25), (1.0, 0.75, -0.75), (1.0, 0.25, -0.75), (1.0, 0.75, 0.75), (1.0, 0.75, 0.25), (1.0, 0.25, 0.25), (0.25, 1.0, -0.25), (0.25, 1.0, -0.75), (0.75, 1.0, -0.75), (-0.75, 1.0, -0.25), (-0.75, 1.0, -0.75), (-0.25, 1.0, -0.75), (-0.75, 1.0, 0.75), (-0.75, 1.0, 0.25), (-0.25, 1.0, 0.25), (-1.0, 0.25, -0.25), (-1.0, 0.25, -0.75), (-1.0, 0.75, -0.75), (-1.0, -0.75, -0.25), (-1.0, -0.75, -0.75), (-1.0, -0.25, -0.75), (-1.0, -0.75, 0.75), (-1.0, -0.75, 0.25), (-1.0, -0.25, 0.25), (-4.273, 0.7739, 0.5321), (-1.919, 0.7739, 0.5321), (-1.919, 0.7148, 0.5321), (-4.273, 0.8922, 0.5321), (-1.919, 0.8922, 0.5321), (-1.919, 0.833, 0.5321), (-8.98, 0.8922, 0.5321), (-6.626, 0.8922, 0.5321), (-6.626, 0.833, 0.5321), (-6.626, 0.7739, -0.1812), (-8.98, 0.7739, -0.1812), (-8.98, 0.7148, -0.1812), (-6.626, 0.8922, -0.1812), (-8.98, 0.8922, -0.1812), (-8.98, 0.833, -0.1812), (-1.919, 0.8922, -0.1812), (-4.273, 0.8922, -0.1812), (-4.273, 0.833, -0.1812), (-6.626, 0.6852, 0.08629), (-6.626, 0.6852, -0.09202), (-8.98, 0.6852, -0.09202), (-1.919, 0.6852, 0.08629), (-1.919, 0.6852, -0.09202), (-4.273, 0.6852, -0.09202), (-1.919, 0.6852, 0.4429), (-1.919, 0.6852, 0.2646), (-4.273, 0.6852, 0.2646), (-0.7423, 0.7739, 0.08629), (-0.7423, 0.7739, -0.09202), (-0.7423, 0.7148, -0.09202), (-0.7423, 0.8922, 0.08629), (-0.7423, 0.8922, -0.09202), (-0.7423, 0.833, -0.09202), (-0.7423, 0.8922, 0.4429), (-0.7423, 0.8922, 0.2646), (-0.7423, 0.833, 0.2646), (-4.273, 0.9217, 0.08629), (-4.273, 0.9217, -0.09202), (-1.919, 0.9217, -0.09202), (-8.98, 0.9217, 0.08629), (-8.98, 0.9217, -0.09202), (-6.626, 0.9217, -0.09202), (-8.98, 0.9217, 0.4429), (-8.98, 0.9217, 0.2646), (-6.626, 0.9217, 0.2646), (-10.16, 0.833, 0.08629), (-10.16, 0.833, -0.09202), (-10.16, 0.8922, -0.09202), (-10.16, 0.7148, 0.08629), (-10.16, 0.7148, -0.09202), (-10.16, 0.7739, -0.09202), (-10.16, 0.7148, 0.4429), (-10.16, 0.7148, 0.2646), (-10.16, 0.7739, 0.2646), (-10.16, 0.7739, 0.4429), (-10.16, 0.7739, 0.08629), (-10.16, 0.8922, 0.08629), (-6.626, 0.9217, 0.4429), (-6.626, 0.9217, 0.08629), (-1.919, 0.9217, 0.08629), (-0.7423, 0.833, 0.4429), (-0.7423, 0.833, 0.08629), (-0.7423, 0.7148, 0.08629), (-4.273, 0.6852, 0.4429), (-4.273, 0.6852, 0.08629), (-8.98, 0.6852, 0.08629), (-1.919, 0.833, -0.1812), (-6.626, 0.833, -0.1812), (-6.626, 0.7148, -0.1812), (-8.98, 0.833, 0.5321), (-4.273, 0.833, 0.5321), (-4.273, 0.7148, 0.5321), (-1.0, -0.25, 0.75), (-1.0, -0.25, -0.25), (-1.0, 0.75, -0.25), (-0.25, 1.0, 0.75), (-0.25, 1.0, -0.25), (0.75, 1.0, -0.25), (1.0, 0.25, 0.75), (1.0, 0.25, -0.25), (1.0, -0.75, -0.25), (0.25, -1.0, 0.75), (0.25, -1.0, -0.25), (-0.75, -1.0, -0.25), (0.75, 0.25, -1.0), (-0.25, 0.25, -1.0), (-0.25, -0.75, -1.0), (-0.75, 0.25, 1.0), (0.25, 0.25, 1.0), (0.25, -0.75, 1.0), (0.6795, 0.7739, 0.4429), (0.6795, 0.7739, 0.08629), (0.6795, 0.8922, 0.08629), (4.21, 0.9217, 0.4429), (4.21, 0.9217, 0.08629), (8.917, 0.9217, 0.08629), (10.09, 0.833, 0.4429), (10.09, 0.833, 0.08629), (10.09, 0.7148, 0.08629), (6.563, 0.6852, 0.4429), (6.563, 0.6852, 0.08629), (1.856, 0.6852, 0.08629), (8.917, 0.833, -0.1812), (4.21, 0.833, -0.1812), (4.21, 0.7148, -0.1812), (1.856, 0.833, 0.5321), (6.563, 0.833, 0.5321), (6.563, 0.7148, 0.5321), (1.856, 0.7148, 0.5321), (8.917, 0.7148, -0.1812), (1.856, 0.6852, 0.4429), (10.09, 0.7148, 0.4429), (8.917, 0.9217, 0.4429), (0.6795, 0.8922, 0.4429), (-0.75, -0.75, 1.0), (0.75, -0.75, -1.0), (-0.75, -1.0, 0.75), (1.0, -0.75, 0.75), (0.75, 1.0, 0.75), (-1.0, 0.75, 0.75), (-8.98, 0.7148, 0.5321), (-1.919, 0.7148, -0.1812), (-8.98, 0.6852, 0.4429), (-0.7423, 0.7148, 0.4429), (-1.919, 0.9217, 0.4429), (-10.16, 0.8922, 0.4429)], [], [(1157, 296, 3, 477), (1156, 299, 7, 480), (1155, 302, 5, 483), (1154, 305, 1, 295), (1153, 481, 4, 304), (1152, 476, 1, 305), (1151, 308, 11, 489), (1150, 311, 15, 492), (1149, 314, 13, 495), (1148, 317, 9, 307), (1147, 493, 12, 316), (1146, 488, 9, 317), (1145, 320, 19, 501), (1144, 323, 23, 504), (1143, 326, 21, 507), (1142, 329, 17, 319), (1141, 505, 20, 328), (1140, 500, 17, 329), (1139, 366, 59, 365), (1138, 367, 60, 512), (1137, 464, 50, 513), (1136, 370, 58, 364), (1135, 371, 61, 516), (1134, 469, 55, 517), (1133, 374, 49, 355), (1132, 375, 62, 520), (1131, 365, 59, 521), (1130, 378, 57, 471), (1129, 379, 63, 524), (1128, 362, 56, 525), (1127, 382, 54, 468), (1126, 383, 64, 528), (1125, 359, 53, 529), (1124, 386, 51, 465), (1123, 387, 65, 532), (1122, 356, 50, 533), (1121, 390, 47, 353), (1120, 391, 66, 536), (1119, 452, 38, 537), (1118, 394, 46, 352), (1117, 395, 67, 540), (1116, 457, 43, 541), (1115, 398, 37, 343), (1114, 399, 68, 544), (1113, 353, 47, 545), (1112, 402, 45, 459), (1111, 403, 69, 548), (1110, 350, 44, 549), (1109, 406, 42, 456), (1108, 407, 70, 552), (1107, 347, 41, 553), (1106, 410, 39, 453), (1105, 411, 71, 556), (1104, 344, 38, 557), (1103, 414, 35, 341), (1102, 415, 72, 560), (1101, 440, 26, 561), (1100, 418, 34, 340), (1099, 419, 73, 564), (1098, 445, 31, 565), (1097, 422, 25, 331), (1096, 423, 74, 568), (1095, 341, 35, 569), (1094, 426, 33, 447), (1093, 427, 75, 572), (1092, 338, 32, 573), (1091, 430, 30, 444), (1090, 431, 76, 576), (1089, 335, 29, 577), (1088, 434, 27, 441), (1087, 435, 77, 580), (1086, 332, 26, 581), (1085, 582, 221, 437), (1084, 583, 222, 584), (1083, 476, 116, 585), (1082, 586, 220, 436), (1081, 587, 223, 588), (1080, 579, 219, 589), (1079, 590, 81, 297), (1078, 591, 224, 592), (1077, 578, 218, 593), (1076, 594, 217, 433), (1075, 595, 225, 596), (1074, 479, 119, 597), (1073, 598, 216, 432), (1072, 599, 226, 600), (1071, 575, 215, 601), (1070, 602, 84, 300), (1069, 603, 227, 604), (1068, 574, 214, 605), (1067, 606, 213, 429), (1066, 607, 228, 608), (1065, 482, 122, 609), (1064, 610, 212, 428), (1063, 611, 229, 612), (1062, 571, 211, 613), (1061, 614, 87, 303), (1060, 615, 230, 616), (1059, 570, 210, 617), (1058, 618, 209, 425), (1057, 619, 231, 620), (1056, 485, 125, 621), (1055, 622, 208, 424), (1054, 623, 232, 624), (1053, 567, 207, 625), (1052, 626, 115, 475), (1051, 627, 233, 628), (1050, 566, 206, 629), (1049, 630, 205, 421), (1048, 631, 234, 632), (1047, 301, 85, 633), (1046, 634, 204, 420), (1045, 635, 235, 636), (1044, 563, 203, 637), (1043, 638, 124, 484), (1042, 639, 236, 640), (1041, 562, 202, 641), (1040, 642, 201, 417), (1039, 643, 237, 644), (1038, 296, 80, 645), (1037, 646, 200, 416), (1036, 647, 238, 648), (1035, 559, 199, 649), (1034, 650, 125, 485), (1033, 651, 239, 652), (1032, 558, 198, 653), (1031, 654, 197, 413), (1030, 655, 240, 656), (1029, 488, 128, 657), (1028, 658, 196, 412), (1027, 659, 241, 660), (1026, 555, 195, 661), (1025, 662, 93, 309), (1024, 663, 242, 664), (1023, 554, 194, 665), (1022, 666, 193, 409), (1021, 667, 243, 668), (1020, 491, 131, 669), (1019, 670, 192, 408), (1018, 671, 244, 672), (1017, 551, 191, 673), (1016, 674, 96, 312), (1015, 675, 245, 676), (1014, 550, 190, 677), (1013, 678, 189, 405), (1012, 679, 246, 680), (1011, 494, 134, 681), (1010, 682, 188, 404), (1009, 683, 247, 684), (1008, 547, 187, 685), (1007, 686, 99, 315), (1006, 687, 248, 688), (1005, 546, 186, 689), (1004, 690, 185, 401), (1003, 691, 249, 692), (1002, 497, 137, 693), (1001, 694, 184, 400), (1000, 695, 250, 696), (999, 543, 183, 697), (998, 698, 127, 487), (997, 699, 251, 700), (996, 542, 182, 701), (995, 702, 181, 397), (994, 703, 252, 704), (993, 313, 97, 705), (992, 706, 180, 396), (991, 707, 253, 708), (990, 539, 179, 709), (989, 710, 136, 496), (988, 711, 254, 712), (987, 538, 178, 713), (986, 714, 177, 393), (985, 715, 255, 716), (984, 308, 92, 717), (983, 718, 176, 392), (982, 719, 256, 720), (981, 535, 175, 721), (980, 722, 137, 497), (979, 723, 257, 724), (978, 534, 174, 725), (977, 726, 173, 389), (976, 727, 258, 728), (975, 500, 140, 729), (974, 730, 172, 388), (973, 731, 259, 732), (972, 531, 171, 733), (971, 734, 105, 321), (970, 735, 260, 736), (969, 530, 170, 737), (968, 738, 169, 385), (967, 739, 261, 740), (966, 503, 143, 741), (965, 742, 168, 384), (964, 743, 262, 744), (963, 527, 167, 745), (962, 746, 108, 324), (961, 747, 263, 748), (960, 526, 166, 749), (959, 750, 165, 381), (958, 751, 264, 752), (957, 506, 146, 753), (956, 754, 164, 380), (955, 755, 265, 756), (954, 523, 163, 757), (953, 758, 111, 327), (952, 759, 266, 760), (951, 522, 162, 761), (950, 762, 161, 377), (949, 763, 267, 764), (948, 509, 149, 765), (947, 766, 160, 376), (946, 767, 268, 768), (945, 519, 159, 769), (944, 770, 139, 499), (943, 771, 269, 772), (942, 518, 158, 773), (941, 774, 157, 373), (940, 775, 270, 776), (939, 325, 109, 777), (938, 778, 156, 372), (937, 779, 271, 780), (936, 515, 155, 781), (935, 782, 148, 508), (934, 783, 272, 784), (933, 514, 154, 785), (932, 786, 153, 369), (931, 787, 273, 788), (930, 320, 104, 789), (929, 790, 152, 368), (928, 791, 274, 792), (927, 511, 151, 793), (926, 794, 149, 509), (925, 795, 275, 796), (924, 510, 150, 797), (923, 798, 113, 473), (922, 799, 276, 800), (921, 356, 140, 801), (920, 802, 112, 472), (919, 803, 277, 804), (918, 361, 145, 805), (917, 806, 103, 463), (916, 807, 278, 808), (915, 473, 113, 809), (914, 810, 147, 363), (913, 811, 279, 812), (912, 470, 110, 813), (911, 814, 144, 360), (910, 815, 280, 816), (909, 467, 107, 817), (908, 818, 141, 357), (907, 819, 281, 820), (906, 464, 104, 821), (905, 822, 101, 461), (904, 823, 282, 824), (903, 344, 128, 825), (902, 826, 100, 460), (901, 827, 283, 828), (900, 349, 133, 829), (899, 830, 91, 451), (898, 831, 284, 832), (897, 461, 101, 833), (896, 834, 135, 351), (895, 835, 285, 836), (894, 458, 98, 837), (893, 838, 132, 348), (892, 839, 286, 840), (891, 455, 95, 841), (890, 842, 129, 345), (889, 843, 287, 844), (888, 452, 92, 845), (887, 846, 89, 449), (886, 847, 288, 848), (885, 332, 116, 849), (884, 850, 88, 448), (883, 851, 289, 852), (882, 337, 121, 853), (881, 854, 79, 439), (880, 855, 290, 856), (879, 449, 89, 857), (878, 858, 123, 339), (877, 859, 291, 860), (876, 446, 86, 861), (875, 862, 120, 336), (874, 863, 292, 864), (873, 443, 83, 865), (872, 866, 117, 333), (871, 867, 293, 868), (870, 440, 80, 869), (867, 870, 869, 293), (221, 581, 870, 867), (581, 26, 440, 870), (578, 871, 868, 218), (77, 437, 871, 578), (437, 221, 867, 871), (434, 872, 333, 27), (218, 868, 872, 434), (868, 293, 866, 872), (863, 873, 865, 292), (217, 577, 873, 863), (577, 29, 443, 873), (574, 874, 864, 214), (76, 433, 874, 574), (433, 217, 863, 874), (430, 875, 336, 30), (214, 864, 875, 430), (864, 292, 862, 875), (859, 876, 861, 291), (213, 573, 876, 859), (573, 32, 446, 876), (570, 877, 860, 210), (75, 429, 877, 570), (429, 213, 859, 877), (426, 878, 339, 33), (210, 860, 878, 426), (860, 291, 858, 878), (855, 879, 857, 290), (209, 569, 879, 855), (569, 35, 449, 879), (566, 880, 856, 206), (74, 425, 880, 566), (425, 209, 855, 880), (422, 881, 439, 25), (206, 856, 881, 422), (856, 290, 854, 881), (851, 882, 853, 289), (205, 565, 882, 851), (565, 31, 337, 882), (562, 883, 852, 202), (73, 421, 883, 562), (421, 205, 851, 883), (418, 884, 448, 34), (202, 852, 884, 418), (852, 289, 850, 884), (847, 885, 849, 288), (201, 561, 885, 847), (561, 26, 332, 885), (558, 886, 848, 198), (72, 417, 886, 558), (417, 201, 847, 886), (414, 887, 449, 35), (198, 848, 887, 414), (848, 288, 846, 887), (843, 888, 845, 287), (197, 557, 888, 843), (557, 38, 452, 888), (554, 889, 844, 194), (71, 413, 889, 554), (413, 197, 843, 889), (410, 890, 345, 39), (194, 844, 890, 410), (844, 287, 842, 890), (839, 891, 841, 286), (193, 553, 891, 839), (553, 41, 455, 891), (550, 892, 840, 190), (70, 409, 892, 550), (409, 193, 839, 892), (406, 893, 348, 42), (190, 840, 893, 406), (840, 286, 838, 893), (835, 894, 837, 285), (189, 549, 894, 835), (549, 44, 458, 894), (546, 895, 836, 186), (69, 405, 895, 546), (405, 189, 835, 895), (402, 896, 351, 45), (186, 836, 896, 402), (836, 285, 834, 896), (831, 897, 833, 284), (185, 545, 897, 831), (545, 47, 461, 897), (542, 898, 832, 182), (68, 401, 898, 542), (401, 185, 831, 898), (398, 899, 451, 37), (182, 832, 899, 398), (832, 284, 830, 899), (827, 900, 829, 283), (181, 541, 900, 827), (541, 43, 349, 900), (538, 901, 828, 178), (67, 397, 901, 538), (397, 181, 827, 901), (394, 902, 460, 46), (178, 828, 902, 394), (828, 283, 826, 902), (823, 903, 825, 282), (177, 537, 903, 823), (537, 38, 344, 903), (534, 904, 824, 174), (66, 393, 904, 534), (393, 177, 823, 904), (390, 905, 461, 47), (174, 824, 905, 390), (824, 282, 822, 905), (819, 906, 821, 281), (173, 533, 906, 819), (533, 50, 464, 906), (530, 907, 820, 170), (65, 389, 907, 530), (389, 173, 819, 907), (386, 908, 357, 51), (170, 820, 908, 386), (820, 281, 818, 908), (815, 909, 817, 280), (169, 529, 909, 815), (529, 53, 467, 909), (526, 910, 816, 166), (64, 385, 910, 526), (385, 169, 815, 910), (382, 911, 360, 54), (166, 816, 911, 382), (816, 280, 814, 911), (811, 912, 813, 279), (165, 525, 912, 811), (525, 56, 470, 912), (522, 913, 812, 162), (63, 381, 913, 522), (381, 165, 811, 913), (378, 914, 363, 57), (162, 812, 914, 378), (812, 279, 810, 914), (807, 915, 809, 278), (161, 521, 915, 807), (521, 59, 473, 915), (518, 916, 808, 158), (62, 377, 916, 518), (377, 161, 807, 916), (374, 917, 463, 49), (158, 808, 917, 374), (808, 278, 806, 917), (803, 918, 805, 277), (157, 517, 918, 803), (517, 55, 361, 918), (514, 919, 804, 154), (61, 373, 919, 514), (373, 157, 803, 919), (370, 920, 472, 58), (154, 804, 920, 370), (804, 277, 802, 920), (799, 921, 801, 276), (153, 513, 921, 799), (513, 50, 356, 921), (510, 922, 800, 150), (60, 369, 922, 510), (369, 153, 799, 922), (366, 923, 473, 59), (150, 800, 923, 366), (800, 276, 798, 923), (795, 924, 797, 275), (152, 512, 924, 795), (512, 60, 510, 924), (470, 925, 796, 110), (56, 368, 925, 470), (368, 152, 795, 925), (326, 926, 509, 21), (110, 796, 926, 326), (796, 275, 794, 926), (791, 927, 793, 274), (107, 467, 927, 791), (467, 53, 511, 927), (506, 928, 792, 146), (23, 323, 928, 506), (323, 107, 791, 928), (362, 929, 368, 56), (146, 792, 929, 362), (792, 274, 790, 929), (787, 930, 789, 273), (143, 503, 930, 787), (503, 19, 320, 930), (511, 931, 788, 151), (53, 359, 931, 511), (359, 143, 787, 931), (367, 932, 369, 60), (151, 788, 932, 367), (788, 273, 786, 932), (783, 933, 785, 272), (156, 516, 933, 783), (516, 61, 514, 933), (462, 934, 784, 102), (48, 372, 934, 462), (372, 156, 783, 934), (318, 935, 508, 16), (102, 784, 935, 318), (784, 272, 782, 935), (779, 936, 781, 271), (106, 466, 936, 779), (466, 52, 515, 936), (498, 937, 780, 138), (18, 322, 937, 498), (322, 106, 779, 937), (354, 938, 372, 48), (138, 780, 938, 354), (780, 271, 778, 938), (775, 939, 777, 270), (142, 502, 939, 775), (502, 22, 325, 939), (515, 940, 776, 155), (52, 358, 940, 515), (358, 142, 775, 940), (371, 941, 373, 61), (155, 776, 941, 371), (776, 270, 774, 941), (771, 942, 773, 269), (160, 520, 942, 771), (520, 62, 518, 942), (364, 943, 772, 148), (58, 376, 943, 364), (376, 160, 771, 943), (508, 944, 499, 16), (148, 772, 944, 508), (772, 269, 770, 944), (767, 945, 769, 268), (111, 471, 945, 767), (471, 57, 519, 945), (328, 946, 768, 112), (20, 327, 946, 328), (327, 111, 767, 946), (472, 947, 376, 58), (112, 768, 947, 472), (768, 268, 766, 947), (763, 948, 765, 267), (147, 507, 948, 763), (507, 21, 509, 948), (519, 949, 764, 159), (57, 363, 949, 519), (363, 147, 763, 949), (375, 950, 377, 62), (159, 764, 950, 375), (764, 267, 762, 950), (759, 951, 761, 266), (164, 524, 951, 759), (524, 63, 522, 951), (361, 952, 760, 145), (55, 380, 952, 361), (380, 164, 759, 952), (505, 953, 327, 20), (145, 760, 953, 505), (760, 266, 758, 953), (755, 954, 757, 265), (108, 468, 954, 755), (468, 54, 523, 954), (325, 955, 756, 109), (22, 324, 955, 325), (324, 108, 755, 955), (469, 956, 380, 55), (109, 756, 956, 469), (756, 265, 754, 956), (751, 957, 753, 264), (144, 504, 957, 751), (504, 23, 506, 957), (523, 958, 752, 163), (54, 360, 958, 523), (360, 144, 751, 958), (379, 959, 381, 63), (163, 752, 959, 379), (752, 264, 750, 959), (747, 960, 749, 263), (168, 528, 960, 747), (528, 64, 526, 960), (358, 961, 748, 142), (52, 384, 961, 358), (384, 168, 747, 961), (502, 962, 324, 22), (142, 748, 962, 502), (748, 263, 746, 962), (743, 963, 745, 262), (105, 465, 963, 743), (465, 51, 527, 963), (322, 964, 744, 106), (18, 321, 964, 322), (321, 105, 743, 964), (466, 965, 384, 52), (106, 744, 965, 466), (744, 262, 742, 965), (739, 966, 741, 261), (141, 501, 966, 739), (501, 19, 503, 966), (527, 967, 740, 167), (51, 357, 967, 527), (357, 141, 739, 967), (383, 968, 385, 64), (167, 740, 968, 383), (740, 261, 738, 968), (735, 969, 737, 260), (172, 532, 969, 735), (532, 65, 530, 969), (354, 970, 736, 138), (48, 388, 970, 354), (388, 172, 735, 970), (498, 971, 321, 18), (138, 736, 971, 498), (736, 260, 734, 971), (731, 972, 733, 259), (139, 355, 972, 731), (355, 49, 531, 972), (318, 973, 732, 102), (16, 499, 973, 318), (499, 139, 731, 973), (462, 974, 388, 48), (102, 732, 974, 462), (732, 259, 730, 974), (727, 975, 729, 258), (103, 319, 975, 727), (319, 17, 500, 975), (531, 976, 728, 171), (49, 463, 976, 531), (463, 103, 727, 976), (387, 977, 389, 65), (171, 728, 977, 387), (728, 258, 726, 977), (723, 978, 725, 257), (176, 536, 978, 723), (536, 66, 534, 978), (458, 979, 724, 98), (44, 392, 979, 458), (392, 176, 723, 979), (314, 980, 497, 13), (98, 724, 980, 314), (724, 257, 722, 980), (719, 981, 721, 256), (95, 455, 981, 719), (455, 41, 535, 981), (494, 982, 720, 134), (15, 311, 982, 494), (311, 95, 719, 982), (350, 983, 392, 44), (134, 720, 983, 350), (720, 256, 718, 983), (715, 984, 717, 255), (131, 491, 984, 715), (491, 11, 308, 984), (535, 985, 716, 175), (41, 347, 985, 535), (347, 131, 715, 985), (391, 986, 393, 66), (175, 716, 986, 391), (716, 255, 714, 986), (711, 987, 713, 254), (180, 540, 987, 711), (540, 67, 538, 987), (450, 988, 712, 90), (36, 396, 988, 450), (396, 180, 711, 988), (306, 989, 496, 8), (90, 712, 989, 306), (712, 254, 710, 989), (707, 990, 709, 253), (94, 454, 990, 707), (454, 40, 539, 990), (486, 991, 708, 126), (10, 310, 991, 486), (310, 94, 707, 991), (342, 992, 396, 36), (126, 708, 992, 342), (708, 253, 706, 992), (703, 993, 705, 252), (130, 490, 993, 703), (490, 14, 313, 993), (539, 994, 704, 179), (40, 346, 994, 539), (346, 130, 703, 994), (395, 995, 397, 67), (179, 704, 995, 395), (704, 252, 702, 995), (699, 996, 701, 251), (184, 544, 996, 699), (544, 68, 542, 996), (352, 997, 700, 136), (46, 400, 997, 352), (400, 184, 699, 997), (496, 998, 487, 8), (136, 700, 998, 496), (700, 251, 698, 998), (695, 999, 697, 250), (99, 459, 999, 695), (459, 45, 543, 999), (316, 1000, 696, 100), (12, 315, 1000, 316), (315, 99, 695, 1000), (460, 1001, 400, 46), (100, 696, 1001, 460), (696, 250, 694, 1001), (691, 1002, 693, 249), (135, 495, 1002, 691), (495, 13, 497, 1002), (543, 1003, 692, 183), (45, 351, 1003, 543), (351, 135, 691, 1003), (399, 1004, 401, 68), (183, 692, 1004, 399), (692, 249, 690, 1004), (687, 1005, 689, 248), (188, 548, 1005, 687), (548, 69, 546, 1005), (349, 1006, 688, 133), (43, 404, 1006, 349), (404, 188, 687, 1006), (493, 1007, 315, 12), (133, 688, 1007, 493), (688, 248, 686, 1007), (683, 1008, 685, 247), (96, 456, 1008, 683), (456, 42, 547, 1008), (313, 1009, 684, 97), (14, 312, 1009, 313), (312, 96, 683, 1009), (457, 1010, 404, 43), (97, 684, 1010, 457), (684, 247, 682, 1010), (679, 1011, 681, 246), (132, 492, 1011, 679), (492, 15, 494, 1011), (547, 1012, 680, 187), (42, 348, 1012, 547), (348, 132, 679, 1012), (403, 1013, 405, 69), (187, 680, 1013, 403), (680, 246, 678, 1013), (675, 1014, 677, 245), (192, 552, 1014, 675), (552, 70, 550, 1014), (346, 1015, 676, 130), (40, 408, 1015, 346), (408, 192, 675, 1015), (490, 1016, 312, 14), (130, 676, 1016, 490), (676, 245, 674, 1016), (671, 1017, 673, 244), (93, 453, 1017, 671), (453, 39, 551, 1017), (310, 1018, 672, 94), (10, 309, 1018, 310), (309, 93, 671, 1018), (454, 1019, 408, 40), (94, 672, 1019, 454), (672, 244, 670, 1019), (667, 1020, 669, 243), (129, 489, 1020, 667), (489, 11, 491, 1020), (551, 1021, 668, 191), (39, 345, 1021, 551), (345, 129, 667, 1021), (407, 1022, 409, 70), (191, 668, 1022, 407), (668, 243, 666, 1022), (663, 1023, 665, 242), (196, 556, 1023, 663), (556, 71, 554, 1023), (342, 1024, 664, 126), (36, 412, 1024, 342), (412, 196, 663, 1024), (486, 1025, 309, 10), (126, 664, 1025, 486), (664, 242, 662, 1025), (659, 1026, 661, 241), (127, 343, 1026, 659), (343, 37, 555, 1026), (306, 1027, 660, 90), (8, 487, 1027, 306), (487, 127, 659, 1027), (450, 1028, 412, 36), (90, 660, 1028, 450), (660, 241, 658, 1028), (655, 1029, 657, 240), (91, 307, 1029, 655), (307, 9, 488, 1029), (555, 1030, 656, 195), (37, 451, 1030, 555), (451, 91, 655, 1030), (411, 1031, 413, 71), (195, 656, 1031, 411), (656, 240, 654, 1031), (651, 1032, 653, 239), (200, 560, 1032, 651), (560, 72, 558, 1032), (446, 1033, 652, 86), (32, 416, 1033, 446), (416, 200, 651, 1033), (302, 1034, 485, 5), (86, 652, 1034, 302), (652, 239, 650, 1034), (647, 1035, 649, 238), (83, 443, 1035, 647), (443, 29, 559, 1035), (482, 1036, 648, 122), (7, 299, 1036, 482), (299, 83, 647, 1036), (338, 1037, 416, 32), (122, 648, 1037, 338), (648, 238, 646, 1037), (643, 1038, 645, 237), (119, 479, 1038, 643), (479, 3, 296, 1038), (559, 1039, 644, 199), (29, 335, 1039, 559), (335, 119, 643, 1039), (415, 1040, 417, 72), (199, 644, 1040, 415), (644, 237, 642, 1040), (639, 1041, 641, 236), (204, 564, 1041, 639), (564, 73, 562, 1041), (438, 1042, 640, 78), (24, 420, 1042, 438), (420, 204, 639, 1042), (294, 1043, 484, 0), (78, 640, 1043, 294), (640, 236, 638, 1043), (635, 1044, 637, 235), (82, 442, 1044, 635), (442, 28, 563, 1044), (474, 1045, 636, 114), (2, 298, 1045, 474), (298, 82, 635, 1045), (330, 1046, 420, 24), (114, 636, 1046, 330), (636, 235, 634, 1046), (631, 1047, 633, 234), (118, 478, 1047, 631), (478, 6, 301, 1047), (563, 1048, 632, 203), (28, 334, 1048, 563), (334, 118, 631, 1048), (419, 1049, 421, 73), (203, 632, 1049, 419), (632, 234, 630, 1049), (627, 1050, 629, 233), (208, 568, 1050, 627), (568, 74, 566, 1050), (340, 1051, 628, 124), (34, 424, 1051, 340), (424, 208, 627, 1051), (484, 1052, 475, 0), (124, 628, 1052, 484), (628, 233, 626, 1052), (623, 1053, 625, 232), (87, 447, 1053, 623), (447, 33, 567, 1053), (304, 1054, 624, 88), (4, 303, 1054, 304), (303, 87, 623, 1054), (448, 1055, 424, 34), (88, 624, 1055, 448), (624, 232, 622, 1055), (619, 1056, 621, 231), (123, 483, 1056, 619), (483, 5, 485, 1056), (567, 1057, 620, 207), (33, 339, 1057, 567), (339, 123, 619, 1057), (423, 1058, 425, 74), (207, 620, 1058, 423), (620, 231, 618, 1058), (615, 1059, 617, 230), (212, 572, 1059, 615), (572, 75, 570, 1059), (337, 1060, 616, 121), (31, 428, 1060, 337), (428, 212, 615, 1060), (481, 1061, 303, 4), (121, 616, 1061, 481), (616, 230, 614, 1061), (611, 1062, 613, 229), (84, 444, 1062, 611), (444, 30, 571, 1062), (301, 1063, 612, 85), (6, 300, 1063, 301), (300, 84, 611, 1063), (445, 1064, 428, 31), (85, 612, 1064, 445), (612, 229, 610, 1064), (607, 1065, 609, 228), (120, 480, 1065, 607), (480, 7, 482, 1065), (571, 1066, 608, 211), (30, 336, 1066, 571), (336, 120, 607, 1066), (427, 1067, 429, 75), (211, 608, 1067, 427), (608, 228, 606, 1067), (603, 1068, 605, 227), (216, 576, 1068, 603), (576, 76, 574, 1068), (334, 1069, 604, 118), (28, 432, 1069, 334), (432, 216, 603, 1069), (478, 1070, 300, 6), (118, 604, 1070, 478), (604, 227, 602, 1070), (599, 1071, 601, 226), (81, 441, 1071, 599), (441, 27, 575, 1071), (298, 1072, 600, 82), (2, 297, 1072, 298), (297, 81, 599, 1072), (442, 1073, 432, 28), (82, 600, 1073, 442), (600, 226, 598, 1073), (595, 1074, 597, 225), (117, 477, 1074, 595), (477, 3, 479, 1074), (575, 1075, 596, 215), (27, 333, 1075, 575), (333, 117, 595, 1075), (431, 1076, 433, 76), (215, 596, 1076, 431), (596, 225, 594, 1076), (591, 1077, 593, 224), (220, 580, 1077, 591), (580, 77, 578, 1077), (330, 1078, 592, 114), (24, 436, 1078, 330), (436, 220, 591, 1078), (474, 1079, 297, 2), (114, 592, 1079, 474), (592, 224, 590, 1079), (587, 1080, 589, 223), (115, 331, 1080, 587), (331, 25, 579, 1080), (294, 1081, 588, 78), (0, 475, 1081, 294), (475, 115, 587, 1081), (438, 1082, 436, 24), (78, 588, 1082, 438), (588, 223, 586, 1082), (583, 1083, 585, 222), (79, 295, 1083, 583), (295, 1, 476, 1083), (579, 1084, 584, 219), (25, 439, 1084, 579), (439, 79, 583, 1084), (435, 1085, 437, 77), (219, 584, 1085, 435), (584, 222, 582, 1085), (582, 1086, 581, 221), (222, 585, 1086, 582), (585, 116, 332, 1086), (586, 1087, 580, 220), (223, 589, 1087, 586), (589, 219, 435, 1087), (590, 1088, 441, 81), (224, 593, 1088, 590), (593, 218, 434, 1088), (594, 1089, 577, 217), (225, 597, 1089, 594), (597, 119, 335, 1089), (598, 1090, 576, 216), (226, 601, 1090, 598), (601, 215, 431, 1090), (602, 1091, 444, 84), (227, 605, 1091, 602), (605, 214, 430, 1091), (606, 1092, 573, 213), (228, 609, 1092, 606), (609, 122, 338, 1092), (610, 1093, 572, 212), (229, 613, 1093, 610), (613, 211, 427, 1093), (614, 1094, 447, 87), (230, 617, 1094, 614), (617, 210, 426, 1094), (618, 1095, 569, 209), (231, 621, 1095, 618), (621, 125, 341, 1095), (622, 1096, 568, 208), (232, 625, 1096, 622), (625, 207, 423, 1096), (626, 1097, 331, 115), (233, 629, 1097, 626), (629, 206, 422, 1097), (630, 1098, 565, 205), (234, 633, 1098, 630), (633, 85, 445, 1098), (634, 1099, 564, 204), (235, 637, 1099, 634), (637, 203, 419, 1099), (638, 1100, 340, 124), (236, 641, 1100, 638), (641, 202, 418, 1100), (642, 1101, 561, 201), (237, 645, 1101, 642), (645, 80, 440, 1101), (646, 1102, 560, 200), (238, 649, 1102, 646), (649, 199, 415, 1102), (650, 1103, 341, 125), (239, 653, 1103, 650), (653, 198, 414, 1103), (654, 1104, 557, 197), (240, 657, 1104, 654), (657, 128, 344, 1104), (658, 1105, 556, 196), (241, 661, 1105, 658), (661, 195, 411, 1105), (662, 1106, 453, 93), (242, 665, 1106, 662), (665, 194, 410, 1106), (666, 1107, 553, 193), (243, 669, 1107, 666), (669, 131, 347, 1107), (670, 1108, 552, 192), (244, 673, 1108, 670), (673, 191, 407, 1108), (674, 1109, 456, 96), (245, 677, 1109, 674), (677, 190, 406, 1109), (678, 1110, 549, 189), (246, 681, 1110, 678), (681, 134, 350, 1110), (682, 1111, 548, 188), (247, 685, 1111, 682), (685, 187, 403, 1111), (686, 1112, 459, 99), (248, 689, 1112, 686), (689, 186, 402, 1112), (690, 1113, 545, 185), (249, 693, 1113, 690), (693, 137, 353, 1113), (694, 1114, 544, 184), (250, 697, 1114, 694), (697, 183, 399, 1114), (698, 1115, 343, 127), (251, 701, 1115, 698), (701, 182, 398, 1115), (702, 1116, 541, 181), (252, 705, 1116, 702), (705, 97, 457, 1116), (706, 1117, 540, 180), (253, 709, 1117, 706), (709, 179, 395, 1117), (710, 1118, 352, 136), (254, 713, 1118, 710), (713, 178, 394, 1118), (714, 1119, 537, 177), (255, 717, 1119, 714), (717, 92, 452, 1119), (718, 1120, 536, 176), (256, 721, 1120, 718), (721, 175, 391, 1120), (722, 1121, 353, 137), (257, 725, 1121, 722), (725, 174, 390, 1121), (726, 1122, 533, 173), (258, 729, 1122, 726), (729, 140, 356, 1122), (730, 1123, 532, 172), (259, 733, 1123, 730), (733, 171, 387, 1123), (734, 1124, 465, 105), (260, 737, 1124, 734), (737, 170, 386, 1124), (738, 1125, 529, 169), (261, 741, 1125, 738), (741, 143, 359, 1125), (742, 1126, 528, 168), (262, 745, 1126, 742), (745, 167, 383, 1126), (746, 1127, 468, 108), (263, 749, 1127, 746), (749, 166, 382, 1127), (750, 1128, 525, 165), (264, 753, 1128, 750), (753, 146, 362, 1128), (754, 1129, 524, 164), (265, 757, 1129, 754), (757, 163, 379, 1129), (758, 1130, 471, 111), (266, 761, 1130, 758), (761, 162, 378, 1130), (762, 1131, 521, 161), (267, 765, 1131, 762), (765, 149, 365, 1131), (766, 1132, 520, 160), (268, 769, 1132, 766), (769, 159, 375, 1132), (770, 1133, 355, 139), (269, 773, 1133, 770), (773, 158, 374, 1133), (774, 1134, 517, 157), (270, 777, 1134, 774), (777, 109, 469, 1134), (778, 1135, 516, 156), (271, 781, 1135, 778), (781, 155, 371, 1135), (782, 1136, 364, 148), (272, 785, 1136, 782), (785, 154, 370, 1136), (786, 1137, 513, 153), (273, 789, 1137, 786), (789, 104, 464, 1137), (790, 1138, 512, 152), (274, 793, 1138, 790), (793, 151, 367, 1138), (794, 1139, 365, 149), (275, 797, 1139, 794), (797, 150, 366, 1139), (798, 1140, 329, 113), (276, 801, 1140, 798), (801, 140, 500, 1140), (802, 1141, 328, 112), (277, 805, 1141, 802), (805, 145, 505, 1141), (806, 1142, 319, 103), (278, 809, 1142, 806), (809, 113, 329, 1142), (810, 1143, 507, 147), (279, 813, 1143, 810), (813, 110, 326, 1143), (814, 1144, 504, 144), (280, 817, 1144, 814), (817, 107, 323, 1144), (818, 1145, 501, 141), (281, 821, 1145, 818), (821, 104, 320, 1145), (822, 1146, 317, 101), (282, 825, 1146, 822), (825, 128, 488, 1146), (826, 1147, 316, 100), (283, 829, 1147, 826), (829, 133, 493, 1147), (830, 1148, 307, 91), (284, 833, 1148, 830), (833, 101, 317, 1148), (834, 1149, 495, 135), (285, 837, 1149, 834), (837, 98, 314, 1149), (838, 1150, 492, 132), (286, 841, 1150, 838), (841, 95, 311, 1150), (842, 1151, 489, 129), (287, 845, 1151, 842), (845, 92, 308, 1151), (846, 1152, 305, 89), (288, 849, 1152, 846), (849, 116, 476, 1152), (850, 1153, 304, 88), (289, 853, 1153, 850), (853, 121, 481, 1153), (854, 1154, 295, 79), (290, 857, 1154, 854), (857, 89, 305, 1154), (858, 1155, 483, 123), (291, 861, 1155, 858), (861, 86, 302, 1155), (862, 1156, 480, 120), (292, 865, 1156, 862), (865, 83, 299, 1156), (866, 1157, 477, 117), (293, 869, 1157, 866), (869, 80, 296, 1157)])
me_playermesh.materials.append(mat_material)
me_playermesh.use_remesh_preserve_volume = False
me_playermesh.use_remesh_preserve_attributes = False
me_playermesh.use_mirror_vertex_groups = False
me_playermesh.update()
me_weaponmesh = bpy.data.meshes.new('WeaponMesh')
me_weaponmesh.from_pydata([(-0.8159, -3.003, -1.428), (-0.8159, -3.895, -1.134), (-0.8159, 0.4664, -0.9422), (-0.8159, -0.425, -0.6488), (0.8159, -3.003, -1.428), (0.8159, -3.895, -1.134), (0.8159, 0.4664, -0.9422), (0.8159, -0.425, -0.6488), (-1.0, -1.0, -1.0), (-1.0, -1.0, 1.0), (-1.0, 1.0, -1.0), (-1.0, 1.0, 1.0), (1.0, -1.0, -1.0), (1.0, -1.0, 1.0), (1.0, 1.0, -1.0), (1.0, 1.0, 1.0)], [], [(0, 1, 3, 2), (2, 3, 7, 6), (6, 7, 5, 4), (4, 5, 1, 0), (2, 6, 4, 0), (7, 3, 1, 5), (8, 9, 11, 10), (10, 11, 15, 14), (14, 15, 13, 12), (12, 13, 9, 8), (10, 14, 12, 8), (15, 11, 9, 13)])
me_weaponmesh.materials.append(mat_material_001)
me_weaponmesh.use_remesh_preserve_volume = False
me_weaponmesh.use_remesh_preserve_attributes = False
me_weaponmesh.use_mirror_vertex_groups = False
me_weaponmesh.update()
arm_armature_001 = bpy.data.armatures.new('Armature.001')  # bones are not reproduced

# ---- objects
ob_cube = bpy.data.objects.new('Cube', me_cube_001)
ob_armature = bpy.data.objects.new('Armature', arm_armature_001)
ob_playernode = bpy.data.objects.new('PlayerNode', me_playermesh)
ob_weaponnode = bpy.data.objects.new('WeaponNode', me_weaponmesh)

# ---- transforms, parenting, visibility, modifiers, constraints
ob_cube.location = (5.378, 3.802, 32.14)
ob_cube.scale = (0.607, 3.353, 1.0)
ob_cube.lineart.crease_threshold = 0.0
ob_armature.location = (-0.1652, -1.403, 19.81)
ob_armature.rotation_euler = (-1.571, 0.0, 0.0)
ob_armature.scale = (2.224, 2.224, 2.224)
ob_armature.show_in_front = True
ob_armature.lineart.crease_threshold = 0.0
ob_playernode.parent = ob_armature
ob_playernode.matrix_parent_inverse = Matrix(((0.4496, -1.388e-17, -2.328e-10, 0.07425), (0.0, -1.965e-08, -0.4496, 8.906), (0.0, 0.4496, -1.863e-08, 0.6307), (0.0, 0.0, 0.0, 1.0)))
ob_playernode.location = (-0.1652, 1.186, 19.81)
ob_playernode.scale = (0.6869, 2.616, 0.6869)
ob_playernode.lineart.crease_threshold = 0.0
_vg = ob_playernode.vertex_groups.new(name='Bone')
for _i, _w in zip([8, 9, 12, 13, 36, 37, 38, 43, 44, 45, 46, 47, 66, 67, 68, 69, 71, 90, 91, 98, 99, 100, 101, 127, 128, 133, 135, 136, 137, 174, 176, 177, 178, 180, 181, 182, 183, 184, 185, 186, 188, 189, 195, 196, 197, 240, 241, 248, 249, 250, 251, 254, 257, 282, 283, 284, 285, 306, 307, 314, 315, 316, 317, 342, 343, 344, 349, 350, 351, 352, 353, 390, 391, 392, 393, 394, 395, 396, 397, 398, 399, 400, 401, 402, 403, 404, 405, 411, 412, 413, 450, 451, 452, 457, 458, 459, 460, 461, 487, 488, 493, 495, 496, 497, 534, 536, 537, 538, 540, 541, 542, 543, 544, 545, 546, 548, 549, 554, 555, 556, 557, 654, 655, 656, 657, 658, 659, 660, 661, 663, 678, 682, 686, 687, 688, 689, 690, 691, 692, 693, 694, 695, 696, 697, 698, 699, 700, 701, 702, 706, 710, 711, 712, 713, 714, 718, 722, 723, 724, 725, 822, 823, 824, 825, 826, 827, 828, 829, 830, 831, 832, 833, 834, 835, 836, 837, 843, 888, 889, 894, 895, 896, 897, 898, 899, 900, 901, 902, 903, 904, 905, 978, 979, 980, 983, 986, 987, 988, 989, 992, 995, 996, 997, 998, 999, 1000, 1001, 1002, 1003, 1004, 1005, 1006, 1007, 1010, 1013, 1023, 1024, 1026, 1027, 1028, 1029, 1030, 1031, 1104, 1105, 1110, 1111, 1112, 1113, 1114, 1115, 1116, 1117, 1118, 1119, 1120, 1121, 1146, 1147, 1148, 1149], [0.996, 0.996, 0.996, 0.996, 0.1987, 0.997, 0.1987, 0.1988, 0.1987, 0.997, 0.997, 0.997, 0.1733, 0.1733, 1.0, 0.1733, 0.1733, 0.9531, 0.9965, 0.9531, 0.9965, 0.9965, 0.9965, 0.9966, 0.9531, 0.9531, 0.9966, 0.9966, 0.9966, 0.9614, 0.1863, 0.1863, 0.9614, 0.1863, 0.1863, 0.9986, 0.9986, 0.9986, 0.9986, 0.9614, 0.1863, 0.1863, 0.9614, 0.1863, 0.1863, 0.9572, 0.9572, 0.9572, 0.9979, 0.9979, 0.9979, 0.9572, 0.9572, 0.9572, 0.9572, 0.9979, 0.9572, 0.9888, 0.9962, 0.9888, 0.9962, 0.9962, 0.9962, 0.04375, 0.9969, 0.8012, 0.8013, 0.0438, 0.9969, 0.9969, 0.9969, 0.991, 0.0272, 0.1956, 0.1771, 0.991, 0.02724, 0.1956, 0.1771, 0.9978, 0.9994, 0.9978, 0.9994, 0.991, 0.02728, 0.1957, 0.1771, 0.8267, 0.1956, 0.1771, 0.8012, 0.9969, 0.0437, 0.04383, 0.8013, 0.9969, 0.9969, 0.9969, 0.9962, 0.9888, 0.9888, 0.9962, 0.9962, 0.9962, 0.8267, 0.1771, 0.1956, 0.8267, 0.1771, 0.1957, 0.9994, 0.9978, 0.9994, 0.9978, 0.8267, 0.1771, 0.1956, 0.02716, 0.991, 0.1771, 0.1956, 0.8137, 0.9899, 0.9601, 0.9541, 0.8137, 0.9899, 0.9541, 0.9601, 0.03555, 0.03563, 0.03566, 0.9899, 0.8137, 0.9541, 0.9601, 0.9984, 0.9973, 0.9984, 0.9973, 0.9984, 0.9973, 0.9973, 0.9984, 0.9973, 0.9984, 0.9973, 0.9984, 0.03563, 0.03559, 0.9899, 0.8137, 0.9541, 0.9601, 0.03554, 0.03559, 0.9899, 0.8137, 0.9541, 0.9601, 0.9899, 0.8137, 0.9601, 0.9541, 0.9899, 0.8137, 0.9601, 0.9541, 0.9973, 0.9984, 0.9984, 0.9973, 0.9899, 0.8137, 0.9601, 0.9541, 0.03551, 0.04157, 0.02958, 0.8043, 0.8229, 0.9907, 0.9976, 0.999, 0.9976, 0.8043, 0.8229, 0.9907, 0.8043, 0.8229, 0.9907, 0.8229, 0.8043, 0.9891, 0.04166, 0.02962, 0.8229, 0.8043, 0.9891, 0.04163, 0.02968, 0.999, 0.9976, 0.9968, 0.9976, 0.9968, 0.9976, 0.9968, 0.9976, 0.999, 0.8229, 0.8043, 0.9891, 0.04171, 0.0297, 0.0296, 0.04161, 0.9907, 0.9891, 0.8043, 0.9891, 0.9907, 0.8229, 0.8043, 0.8229, 0.04168, 0.02972, 0.9907, 0.9976, 0.999, 0.9976, 0.04169, 0.02966, 0.9907, 0.04159, 0.02964, 0.9907, 0.9891, 0.9891, 0.9968, 0.9891]): _vg.add([_i], _w, 'REPLACE')
_vg = ob_playernode.vertex_groups.new(name='Bone.001')
for _i, _w in zip([10, 11, 14, 15, 36, 38, 39, 40, 41, 42, 43, 44, 66, 67, 69, 70, 71, 90, 92, 93, 94, 95, 96, 97, 98, 126, 128, 129, 130, 131, 132, 133, 134, 174, 175, 176, 177, 178, 179, 180, 181, 186, 187, 188, 189, 190, 191, 192, 193, 194, 195, 196, 197, 240, 241, 242, 243, 244, 245, 246, 247, 248, 252, 253, 254, 255, 256, 257, 282, 283, 285, 286, 287, 308, 309, 310, 311, 312, 313, 342, 344, 345, 346, 347, 348, 349, 350, 391, 392, 393, 395, 396, 397, 403, 404, 405, 406, 407, 408, 409, 410, 411, 412, 413, 450, 452, 453, 454, 455, 456, 457, 458, 486, 489, 490, 491, 492, 494, 534, 535, 536, 537, 538, 539, 540, 541, 546, 547, 548, 549, 550, 551, 552, 553, 554, 556, 557, 654, 656, 657, 658, 660, 661, 662, 663, 664, 665, 666, 667, 668, 669, 670, 671, 672, 673, 674, 675, 676, 677, 678, 679, 680, 681, 682, 683, 684, 685, 687, 688, 689, 702, 703, 704, 705, 706, 707, 708, 709, 711, 712, 713, 714, 715, 716, 717, 718, 719, 720, 721, 723, 724, 725, 823, 824, 825, 827, 828, 829, 835, 836, 837, 838, 839, 840, 841, 842, 843, 844, 845, 888, 889, 890, 891, 892, 893, 894, 895, 900, 901, 903, 904, 978, 979, 981, 982, 983, 984, 985, 986, 987, 988, 990, 991, 992, 993, 994, 995, 1005, 1006, 1008, 1009, 1010, 1011, 1012, 1013, 1014, 1015, 1016, 1017, 1018, 1019, 1020, 1021, 1022, 1023, 1024, 1025, 1028, 1031, 1104, 1105, 1106, 1107, 1108, 1109, 1110, 1111, 1116, 1117, 1119, 1120, 1150, 1151], [0.2158, 0.2206, 0.2846, 0.2461, 0.7926, 0.7922, 0.1756, 0.2425, 0.2373, 0.249, 0.7935, 0.7928, 0.8197, 0.8202, 0.8202, 0.2226, 0.8192, 0.04293, 0.8246, 0.2027, 0.1911, 0.2086, 0.2757, 0.8539, 0.04295, 0.8347, 0.04289, 0.1948, 0.2287, 0.1973, 0.2413, 0.043, 0.8337, 0.02654, 0.8576, 0.806, 0.8057, 0.02658, 0.8645, 0.8061, 0.8066, 0.02659, 0.8614, 0.8066, 0.8062, 0.1591, 0.1367, 0.2206, 0.2181, 0.8283, 0.02652, 0.8056, 0.8053, 0.03479, 0.03481, 0.834, 0.1574, 0.1563, 0.1863, 0.8435, 0.8629, 0.03489, 0.8558, 0.8472, 0.03485, 0.8402, 0.8436, 0.03484, 0.03481, 0.03489, 0.03486, 0.1744, 0.8229, 0.3677, 0.214, 0.1963, 0.2322, 0.2849, 0.4825, 0.916, 0.1967, 0.1798, 0.2226, 0.2055, 0.2399, 0.1969, 0.9166, 0.9309, 0.7961, 0.8156, 0.9328, 0.796, 0.8163, 0.9328, 0.7968, 0.8161, 0.2076, 0.1539, 0.2254, 0.2204, 0.08534, 0.1716, 0.7958, 0.8151, 0.1968, 0.9139, 0.1873, 0.2058, 0.2108, 0.2624, 0.9203, 0.1968, 0.4111, 0.212, 0.2628, 0.2132, 0.2452, 0.3805, 0.1717, 0.4296, 0.8158, 0.7956, 0.1718, 0.4464, 0.816, 0.7968, 0.1718, 0.3679, 0.8163, 0.7962, 0.163, 0.1612, 0.2216, 0.2217, 0.9274, 0.8153, 0.7954, 0.1844, 0.02892, 0.04078, 0.1845, 0.04081, 0.02893, 0.3373, 0.9215, 0.8338, 0.8327, 0.1698, 0.1782, 0.1424, 0.1772, 0.1702, 0.1772, 0.1724, 0.1426, 0.2316, 0.1834, 0.2077, 0.1683, 0.9242, 0.3377, 0.8522, 0.8361, 0.927, 0.4814, 0.858, 0.865, 0.1847, 0.04089, 0.02901, 0.9265, 0.3729, 0.8616, 0.8524, 0.9244, 0.3457, 0.8386, 0.8576, 0.1846, 0.04083, 0.02898, 0.9225, 0.3273, 0.8513, 0.8301, 0.9237, 0.3331, 0.836, 0.8528, 0.1845, 0.04084, 0.02895, 0.1845, 0.02894, 0.04079, 0.1847, 0.029, 0.04089, 0.1846, 0.02899, 0.04085, 0.2101, 0.1771, 0.1619, 0.1913, 0.2371, 0.92, 0.8252, 0.8223, 0.9151, 0.925, 0.1359, 0.1927, 0.1662, 0.2049, 0.1938, 0.1755, 0.1939, 0.1755, 0.1936, 0.1754, 0.1754, 0.1938, 0.3514, 0.3683, 0.9184, 0.3587, 0.3487, 0.9284, 0.1755, 0.1937, 0.3637, 0.3873, 0.9185, 0.4361, 0.3759, 0.9312, 0.1756, 0.1939, 0.4336, 0.517, 0.9222, 0.3708, 0.2764, 0.9299, 0.1694, 0.2019, 0.2467, 0.1671, 0.1829, 0.1862, 0.1951, 0.1654, 0.1581, 0.9259, 0.9171, 0.4191, 0.1937, 0.1753, 0.1936, 0.1754, 0.2306, 0.1863, 0.1585, 0.2175, 0.9186, 0.9315, 0.9218, 0.9302, 0.9165, 0.9289, 0.2197, 0.3554]): _vg.add([_i], _w, 'REPLACE')
_vg = ob_playernode.vertex_groups.new(name='arm3')
for _i, _w in zip([10, 11, 14, 15, 16, 17, 18, 19, 39, 40, 41, 42, 48, 49, 50, 51, 65, 70, 92, 93, 94, 95, 96, 97, 102, 103, 104, 105, 106, 113, 129, 130, 131, 132, 134, 138, 139, 140, 141, 143, 148, 153, 158, 167, 170, 171, 172, 173, 175, 179, 187, 190, 191, 192, 193, 243, 244, 245, 246, 247, 252, 253, 255, 256, 258, 259, 260, 261, 262, 269, 273, 276, 278, 281, 286, 308, 309, 310, 311, 312, 313, 318, 319, 320, 321, 322, 329, 345, 346, 347, 348, 350, 354, 355, 356, 357, 372, 374, 386, 387, 388, 389, 406, 407, 408, 409, 453, 454, 455, 456, 462, 463, 464, 465, 486, 489, 490, 491, 492, 494, 498, 499, 500, 501, 503, 508, 513, 527, 530, 531, 532, 533, 535, 539, 547, 550, 551, 552, 553, 662, 666, 667, 668, 669, 670, 671, 672, 673, 674, 675, 676, 677, 678, 679, 680, 681, 683, 684, 685, 703, 704, 705, 707, 708, 709, 715, 716, 717, 719, 720, 721, 726, 727, 728, 729, 730, 731, 732, 733, 734, 735, 736, 737, 739, 740, 741, 743, 744, 745, 770, 772, 773, 779, 780, 782, 784, 786, 787, 789, 798, 799, 801, 806, 808, 809, 818, 819, 820, 821, 838, 839, 840, 841, 842, 891, 892, 893, 906, 907, 908, 917, 921, 930, 934, 935, 937, 938, 944, 963, 964, 966, 967, 969, 970, 971, 972, 973, 974, 975, 976, 977, 981, 982, 983, 984, 985, 990, 991, 993, 994, 1008, 1009, 1011, 1012, 1014, 1015, 1016, 1017, 1018, 1019, 1020, 1021, 1022, 1025, 1106, 1107, 1108, 1109, 1110, 1122, 1123, 1124, 1133, 1137, 1140, 1142, 1145, 1150, 1151], [0.1357, 0.1555, 0.5407, 0.581, 0.9977, 0.9942, 0.9971, 0.9933, 0.1277, 0.3653, 0.3762, 0.5975, 0.9989, 0.9962, 0.9935, 0.9954, 0.9977, 0.3842, 0.0006028, 0.1298, 0.1812, 0.5817, 0.5629, 0.1038, 0.9987, 0.995, 0.9935, 0.9964, 0.01343, 0.05615, 0.1383, 0.5595, 0.1983, 0.5995, 0.124, 0.9982, 0.9972, 0.994, 0.9942, 0.05486, 0.0172, 0.05142, 0.03828, 0.03452, 0.997, 0.9975, 0.9997, 0.9958, 0.06467, 0.05964, 0.112, 0.6652, 0.1642, 0.381, 0.3864, 0.1845, 0.1765, 0.617, 0.125, 0.1047, 0.09166, 0.02381, 0.02813, 0.1031, 0.9959, 0.9986, 0.998, 0.05038, 0.02173, 0.02572, 0.05348, 0.05432, 0.05195, 0.9954, 0.6305, 0.08072, 0.132, 0.1453, 0.5806, 0.5474, 0.4109, 0.9982, 0.9945, 0.9933, 0.9968, 0.9657, 0.9454, 0.1315, 0.5012, 0.263, 0.6059, 0.005402, 0.9988, 0.9968, 0.9938, 0.9948, 0.9898, 0.9582, 0.9963, 0.9979, 0.9992, 0.9968, 0.6247, 0.2338, 0.3756, 0.3856, 0.1279, 0.2506, 0.5164, 0.5814, 0.9991, 0.9956, 0.9936, 0.9959, 0.08065, 0.1467, 0.5482, 0.1724, 0.5889, 0.5121, 0.9976, 0.9975, 0.994, 0.9937, 0.9432, 0.9689, 0.9484, 0.9551, 0.9976, 0.9969, 0.9986, 0.9947, 0.2795, 0.266, 0.5645, 0.5946, 0.1484, 0.3832, 0.3842, 0.04842, 0.2536, 0.1613, 0.1711, 0.1964, 0.2475, 0.1504, 0.1826, 0.1676, 0.5895, 0.5525, 0.5827, 0.6494, 0.003517, 0.5876, 0.1203, 0.127, 0.4339, 0.1046, 0.1065, 0.4886, 0.07709, 0.1003, 0.1199, 0.01102, 0.04219, 0.1255, 0.04881, 0.01357, 0.5273, 0.1164, 0.08478, 0.996, 0.9955, 0.9967, 0.9949, 0.9993, 0.9979, 0.9987, 0.9982, 0.9972, 0.9988, 0.9982, 0.9976, 0.9474, 0.04279, 0.05345, 0.9614, 0.01759, 0.02727, 0.9647, 0.02149, 0.03121, 0.004976, 0.9776, 0.008541, 0.9802, 0.05193, 0.05496, 0.9452, 0.05607, 0.05238, 0.9466, 0.95, 0.04626, 0.05487, 0.9949, 0.9957, 0.9962, 0.9945, 0.6127, 0.5608, 0.6566, 0.6012, 0.02454, 0.5339, 0.5854, 0.625, 0.9947, 0.9967, 0.9956, 0.954, 0.948, 0.9434, 0.9872, 0.9731, 0.9701, 0.9856, 0.9668, 0.9586, 0.9635, 0.9445, 0.9512, 0.9983, 0.9989, 0.9975, 0.9975, 0.9981, 0.9993, 0.9948, 0.9963, 0.997, 0.4579, 0.5087, 0.001319, 0.103, 0.1792, 0.1708, 0.09947, 0.4417, 0.4352, 0.4892, 0.3924, 0.5375, 0.6688, 0.5812, 0.5217, 0.5669, 0.1486, 0.1469, 0.2542, 0.1692, 0.1531, 0.2405, 0.06188, 0.01667, 0.264, 0.2377, 0.6112, 0.006125, 0.9949, 0.9988, 0.9968, 0.9619, 0.9473, 0.9452, 0.9468, 0.9941, 0.5958, 0.05708]): _vg.add([_i], _w, 'REPLACE')
_vg = ob_playernode.vertex_groups.new(name='arm2')
for _i, _w in zip([52, 53, 58, 59, 60, 61, 62, 64, 106, 107, 112, 113, 142, 143, 148, 149, 150, 151, 152, 153, 154, 155, 156, 157, 158, 159, 160, 161, 166, 167, 168, 169, 261, 262, 263, 267, 268, 269, 270, 271, 272, 273, 274, 275, 276, 277, 278, 280, 322, 323, 328, 329, 358, 359, 364, 365, 366, 367, 368, 369, 370, 371, 373, 374, 375, 376, 377, 382, 383, 384, 385, 466, 467, 472, 473, 502, 503, 508, 509, 510, 511, 512, 513, 514, 515, 516, 518, 519, 520, 521, 526, 527, 528, 529, 738, 739, 740, 741, 742, 743, 744, 745, 746, 747, 748, 749, 762, 763, 764, 765, 766, 767, 768, 769, 770, 771, 772, 773, 774, 775, 776, 777, 778, 779, 781, 782, 783, 785, 786, 787, 788, 789, 790, 791, 792, 793, 794, 795, 796, 797, 798, 799, 800, 801, 802, 803, 804, 806, 807, 808, 809, 814, 815, 816, 817, 909, 910, 911, 915, 916, 917, 919, 920, 921, 922, 923, 924, 925, 926, 927, 928, 929, 930, 931, 932, 933, 935, 936, 937, 939, 940, 941, 942, 943, 944, 945, 946, 947, 948, 949, 950, 960, 961, 962, 963, 964, 965, 966, 967, 968, 1125, 1126, 1127, 1131, 1132, 1133, 1135, 1136, 1137, 1138, 1139, 1140, 1142, 1144], [0.9999, 0.9997, 0.9999, 0.9997, 0.9997, 1.0, 0.9998, 0.9998, 0.9683, 0.9433, 0.9693, 0.9439, 0.9654, 0.9451, 0.9664, 0.9457, 0.9997, 0.9997, 0.9486, 0.9486, 1.0, 1.0, 0.9898, 0.9898, 0.9559, 0.9587, 0.9999, 0.9997, 0.9549, 0.9577, 0.9999, 0.9997, 0.9496, 0.9641, 0.9611, 0.9504, 0.9652, 0.9621, 0.9773, 0.9797, 0.9782, 0.9465, 0.9453, 0.9469, 0.9457, 0.9806, 0.948, 0.9473, 0.0186, 0.05903, 0.006792, 0.05463, 0.9987, 0.997, 0.9988, 0.9971, 0.9997, 0.9997, 0.05194, 0.9972, 0.9999, 1.0, 0.9998, 0.03351, 0.9981, 0.9999, 0.9998, 0.04616, 0.998, 0.9999, 0.9998, 0.9989, 0.9969, 0.9989, 0.9969, 0.02509, 0.05676, 0.01229, 0.05294, 0.9997, 0.9997, 0.9972, 0.05163, 1.0, 0.9999, 0.9998, 0.9979, 0.02808, 0.9998, 0.9997, 0.9978, 0.03976, 0.9998, 0.9997, 0.9974, 0.05263, 0.9536, 0.9466, 0.9985, 0.02723, 0.9662, 0.9614, 0.03401, 0.9983, 0.9632, 0.9584, 0.9975, 0.04572, 0.9544, 0.9472, 0.9986, 0.01469, 0.9672, 0.9624, 0.02056, 0.9984, 0.9643, 0.9594, 0.9853, 0.9697, 0.9993, 0.0002761, 0.9869, 0.9725, 0.9994, 0.9707, 0.986, 0.9994, 0.9481, 0.945, 0.997, 0.0548, 0.9474, 0.9434, 0.05639, 0.9969, 0.9455, 0.9483, 0.05242, 0.9971, 0.9439, 0.9476, 0.997, 0.05341, 0.9735, 0.9875, 0.9995, 0.05003, 0.9973, 0.9519, 0.9451, 0.05536, 0.9972, 0.951, 0.9445, 0.997, 0.9975, 0.05182, 0.9971, 0.9976, 0.04192, 0.9997, 0.9992, 0.05198, 0.9971, 0.9969, 0.9971, 0.05159, 0.05337, 0.9968, 0.05864, 0.05375, 0.05664, 0.997, 0.9971, 0.9997, 0.003876, 0.9991, 0.009857, 0.01606, 0.999, 0.9997, 0.9982, 0.9986, 0.01643, 0.02036, 0.0107, 0.9988, 0.05126, 0.03702, 0.9978, 0.9981, 0.9985, 0.02963, 0.03273, 0.02295, 0.9987, 0.05552, 0.04769, 0.9977, 0.9971, 0.9983, 0.03943, 0.9972, 0.9984, 0.02615, 0.9997, 0.9991, 0.05274, 0.9971, 0.997, 0.05479, 0.05317, 0.05799]): _vg.add([_i], _w, 'REPLACE')
_vg = ob_playernode.vertex_groups.new(name='arm1')
for _i, _w in zip([20, 21, 22, 23, 54, 55, 56, 57, 63, 107, 108, 109, 110, 111, 112, 142, 144, 145, 146, 147, 149, 152, 159, 162, 163, 164, 165, 166, 263, 264, 265, 266, 267, 268, 274, 275, 279, 280, 323, 324, 325, 326, 327, 328, 360, 361, 362, 363, 368, 378, 379, 380, 381, 382, 468, 469, 470, 471, 502, 504, 505, 506, 507, 509, 517, 519, 522, 523, 524, 525, 746, 748, 749, 750, 751, 752, 753, 754, 755, 756, 757, 758, 759, 760, 761, 763, 764, 765, 767, 768, 769, 775, 777, 790, 791, 792, 794, 795, 796, 802, 805, 810, 811, 812, 813, 814, 816, 817, 911, 912, 913, 914, 918, 925, 926, 928, 929, 939, 945, 946, 948, 949, 951, 952, 953, 954, 955, 956, 957, 958, 959, 962, 1127, 1128, 1129, 1130, 1134, 1141, 1143, 1144], [0.9979, 0.9938, 0.9896, 0.989, 0.988, 0.9961, 0.9918, 0.9964, 0.9954, 0.05674, 0.9886, 0.9923, 0.9932, 0.9974, 0.01145, 0.0192, 0.988, 0.9984, 0.9906, 0.9949, 0.05428, 0.05145, 0.03265, 0.9971, 0.992, 0.9963, 0.9938, 0.04015, 0.02778, 0.9913, 0.9923, 0.9984, 0.0493, 0.01966, 0.05473, 0.0531, 0.9952, 0.05269, 0.941, 0.989, 0.9907, 0.9935, 0.9977, 0.9716, 0.9879, 0.9982, 0.9914, 0.9956, 0.9481, 0.9968, 0.994, 0.9962, 0.9948, 0.9519, 0.9882, 0.9941, 0.9927, 0.997, 0.9625, 0.9883, 0.9982, 0.9898, 0.9943, 0.9471, 0.9893, 0.961, 0.9969, 0.9902, 0.9959, 0.9929, 0.958, 0.02354, 0.03322, 0.9926, 0.9898, 0.9917, 0.9909, 0.9942, 0.9906, 0.9924, 0.9922, 0.9979, 0.999, 0.9985, 0.9979, 0.9521, 0.04112, 0.05281, 0.9677, 0.01555, 0.02525, 0.01051, 0.9749, 0.05262, 0.05659, 0.9436, 0.05445, 0.05173, 0.9476, 0.003063, 0.9824, 0.9952, 0.9948, 0.9961, 0.9942, 0.9446, 0.04793, 0.05552, 0.9482, 0.9938, 0.9958, 0.996, 0.9885, 0.9484, 0.9466, 0.9414, 0.9463, 0.967, 0.9648, 0.9697, 0.9487, 0.9565, 0.998, 0.9984, 0.9981, 0.9904, 0.9907, 0.9942, 0.9897, 0.99, 0.9934, 0.9602, 0.9553, 0.992, 0.9941, 0.9975, 0.9836, 0.9757, 0.9944, 0.942]): _vg.add([_i], _w, 'REPLACE')
_vg = ob_playernode.vertex_groups.new(name='arm3-r')
for _i, _w in zip([4, 5, 6, 7, 10, 11, 14, 15, 30, 31, 32, 33, 39, 40, 41, 42, 70, 75, 83, 84, 85, 86, 87, 92, 93, 94, 95, 96, 97, 118, 120, 121, 122, 123, 125, 126, 129, 130, 131, 132, 134, 175, 179, 190, 191, 192, 193, 194, 200, 207, 210, 211, 212, 213, 214, 227, 228, 229, 230, 231, 232, 234, 238, 239, 242, 243, 244, 245, 252, 253, 255, 256, 286, 287, 291, 292, 299, 300, 301, 302, 303, 304, 308, 309, 310, 311, 312, 313, 336, 337, 338, 339, 342, 345, 346, 347, 348, 406, 407, 408, 409, 410, 416, 426, 427, 428, 429, 430, 444, 445, 446, 447, 452, 453, 454, 455, 456, 478, 480, 481, 482, 483, 485, 486, 489, 490, 491, 492, 494, 535, 539, 547, 550, 551, 552, 553, 554, 565, 567, 570, 571, 572, 573, 602, 604, 605, 606, 607, 608, 609, 610, 611, 612, 613, 614, 615, 616, 617, 619, 620, 621, 623, 624, 625, 631, 633, 646, 647, 648, 650, 651, 652, 662, 663, 664, 665, 666, 667, 668, 669, 670, 671, 672, 673, 674, 675, 676, 677, 679, 681, 683, 684, 703, 704, 705, 707, 708, 709, 715, 716, 717, 719, 720, 721, 838, 839, 840, 841, 842, 843, 844, 845, 853, 858, 859, 860, 861, 862, 864, 865, 875, 876, 877, 878, 882, 888, 889, 890, 891, 892, 893, 981, 982, 984, 985, 990, 991, 992, 993, 994, 1008, 1009, 1011, 1012, 1014, 1015, 1016, 1017, 1018, 1019, 1020, 1021, 1022, 1023, 1024, 1025, 1033, 1034, 1036, 1037, 1047, 1053, 1054, 1056, 1057, 1059, 1060, 1061, 1062, 1063, 1064, 1065, 1066, 1067, 1070, 1091, 1092, 1093, 1094, 1098, 1106, 1107, 1108, 1109, 1119, 1150, 1151, 1153, 1155, 1156], [0.9975, 0.9928, 0.9961, 0.9926, 0.6472, 0.6226, 0.1728, 0.1711, 0.9944, 0.9988, 0.9927, 0.9961, 0.6957, 0.3914, 0.3856, 0.1517, 0.3929, 0.9975, 0.06266, 0.9954, 0.9976, 0.9919, 0.9971, 0.1393, 0.6662, 0.6267, 0.2084, 0.1595, 0.01232, 0.03629, 0.9933, 0.9978, 0.9927, 0.9944, 0.04963, 0.1294, 0.6658, 0.2106, 0.6034, 0.1574, 0.0124, 0.06885, 0.06698, 0.1749, 0.6985, 0.3979, 0.395, 0.1531, 0.05255, 0.01802, 0.9967, 0.9964, 0.9992, 0.9951, 0.05332, 0.04537, 0.9947, 0.9974, 0.9979, 0.03776, 0.003831, 0.01073, 0.05905, 0.05063, 0.1409, 0.6573, 0.6666, 0.1957, 0.03513, 0.1059, 0.1108, 0.03648, 0.1942, 0.153, 0.9945, 0.0597, 0.9383, 0.9958, 0.9967, 0.9921, 0.9974, 0.9753, 0.5486, 0.6527, 0.6572, 0.1856, 0.1658, 0.1027, 0.9938, 0.9983, 0.9928, 0.9953, 0.01018, 0.6877, 0.2752, 0.5307, 0.1525, 0.1663, 0.612, 0.3983, 0.3937, 0.9015, 0.9475, 0.9964, 0.9971, 0.999, 0.9963, 0.9481, 0.995, 0.9984, 0.992, 0.9967, 0.0138, 0.6837, 0.5428, 0.2718, 0.1544, 0.9584, 0.9928, 0.9975, 0.9925, 0.9935, 0.9492, 0.505, 0.64, 0.1874, 0.6132, 0.164, 0.1036, 0.2887, 0.2853, 0.06414, 0.2419, 0.6896, 0.3949, 0.3935, 0.01098, 0.988, 0.9646, 0.9972, 0.9955, 0.9985, 0.9939, 0.9538, 0.04096, 0.05026, 0.9951, 0.9941, 0.9956, 0.9937, 0.9983, 0.9964, 0.9976, 0.997, 0.9973, 0.9983, 0.998, 0.9973, 0.955, 0.02798, 0.04553, 0.9717, 0.0002493, 0.009627, 0.02712, 0.971, 0.05552, 0.06189, 0.9416, 0.05075, 0.05093, 0.9488, 0.6108, 0.01209, 0.1359, 0.1465, 0.5761, 0.6596, 0.686, 0.6256, 0.5818, 0.6714, 0.6442, 0.6893, 0.1775, 0.2635, 0.2085, 0.1815, 0.07124, 0.002188, 0.08074, 0.002824, 0.1357, 0.0521, 0.02284, 0.5318, 0.1201, 0.08712, 0.5448, 0.09019, 0.1274, 0.1367, 0.02354, 0.05323, 0.1759, 0.2615, 0.1806, 0.2064, 0.7238, 0.0152, 0.1548, 0.1477, 0.9852, 0.9944, 0.9948, 0.9957, 0.9933, 0.9414, 0.05663, 0.06193, 0.9446, 0.9935, 0.996, 0.9955, 0.9896, 0.01631, 0.01272, 0.8424, 0.2726, 0.2479, 0.1688, 0.1882, 0.1196, 0.5353, 0.4698, 0.4632, 0.5101, 0.004807, 0.1187, 0.1865, 0.07337, 0.08672, 0.0879, 0.05208, 0.2489, 0.2756, 0.1848, 0.6835, 0.6692, 0.5589, 0.6346, 0.6807, 0.601, 0.01093, 0.01261, 0.5161, 0.9488, 0.9484, 0.9389, 0.9449, 0.9629, 0.9688, 0.9735, 0.9512, 0.9598, 0.9978, 0.9984, 0.9975, 0.996, 0.9967, 0.9985, 0.9933, 0.9948, 0.9961, 0.956, 0.9512, 0.9939, 0.9979, 0.9969, 0.9805, 0.7342, 0.5491, 0.6033, 0.1699, 0.007906, 0.183, 0.5851, 0.9791, 0.9933, 0.9391]): _vg.add([_i], _w, 'REPLACE')
_vg = ob_playernode.vertex_groups.new(name='arm2-r')
for _i, _w in zip([28, 29, 34, 35, 72, 73, 74, 76, 82, 83, 88, 89, 118, 119, 124, 125, 198, 199, 200, 201, 202, 203, 204, 205, 206, 207, 208, 209, 214, 215, 216, 217, 225, 226, 227, 231, 232, 233, 234, 235, 236, 237, 238, 239, 288, 289, 290, 292, 298, 299, 305, 334, 335, 340, 341, 414, 415, 416, 417, 418, 419, 421, 422, 423, 424, 425, 430, 431, 432, 433, 442, 443, 448, 449, 478, 479, 485, 558, 559, 560, 561, 562, 563, 564, 566, 567, 568, 569, 574, 575, 576, 577, 594, 595, 596, 597, 598, 599, 600, 601, 602, 603, 604, 605, 618, 619, 620, 621, 622, 623, 624, 625, 627, 628, 629, 630, 631, 632, 633, 634, 635, 636, 637, 638, 639, 641, 642, 643, 644, 645, 646, 647, 648, 649, 650, 651, 652, 653, 846, 847, 848, 849, 850, 851, 852, 854, 855, 856, 857, 862, 863, 864, 865, 873, 874, 875, 879, 880, 881, 883, 884, 885, 886, 887, 1032, 1033, 1034, 1035, 1036, 1037, 1038, 1039, 1040, 1041, 1044, 1045, 1047, 1048, 1049, 1050, 1051, 1053, 1054, 1055, 1056, 1057, 1058, 1068, 1069, 1070, 1071, 1072, 1073, 1074, 1075, 1076, 1089, 1090, 1091, 1095, 1096, 1097, 1099, 1100, 1101, 1102, 1103, 1152, 1154, 1156], [0.9998, 0.9996, 1.0, 0.9997, 0.9997, 1.0, 0.9999, 0.9997, 0.9571, 0.9373, 0.9765, 0.9501, 0.9569, 0.9376, 0.9765, 0.9502, 0.9997, 0.9996, 0.9475, 0.9475, 1.0, 0.9999, 0.9875, 0.9874, 0.9659, 0.966, 0.9999, 0.9998, 0.9467, 0.9469, 0.9997, 0.9996, 0.9406, 0.9526, 0.9523, 0.9561, 0.9731, 0.973, 0.9696, 0.9698, 0.986, 0.9411, 0.9409, 0.9494, 0.9494, 0.986, 0.956, 0.9403, 0.04376, 0.06174, 0.04739, 0.998, 0.9962, 0.9994, 0.9975, 0.9997, 0.9996, 0.05248, 0.997, 1.0, 0.9999, 0.9997, 0.01317, 0.9987, 0.9999, 0.9998, 0.05193, 0.997, 0.9998, 0.9996, 0.998, 0.9962, 0.9994, 0.9975, 0.03328, 0.06571, 0.05077, 0.9997, 0.9996, 0.997, 0.05378, 1.0, 0.9998, 0.9997, 0.9986, 0.02075, 0.9999, 0.9998, 0.997, 0.05705, 0.9997, 0.9996, 0.9965, 0.06309, 0.9436, 0.9383, 0.9976, 0.05154, 0.9547, 0.95, 0.04235, 0.9976, 0.9545, 0.9497, 0.998, 0.04006, 0.961, 0.9522, 0.9991, 0.006674, 0.9749, 0.9702, 0.9991, 0.9748, 0.9701, 0.9794, 0.9614, 0.9989, 0.007935, 0.9795, 0.9616, 0.01747, 0.9989, 0.9801, 0.9898, 0.9997, 0.9446, 0.9383, 0.9965, 0.06151, 0.9445, 0.9381, 0.05842, 0.9965, 0.9492, 0.9491, 0.05122, 0.9973, 0.9492, 0.9491, 0.9973, 0.0504, 0.9802, 0.9898, 0.9997, 0.03434, 0.998, 0.9609, 0.9521, 0.05856, 0.9965, 0.9434, 0.9381, 0.9963, 0.9967, 0.05536, 0.9977, 0.9983, 0.02382, 0.9998, 0.9995, 0.0514, 0.9972, 0.9974, 0.9972, 0.05121, 0.05158, 0.9962, 0.06109, 0.05513, 0.06472, 0.9962, 0.9968, 0.9998, 0.9984, 0.03437, 0.02416, 0.9984, 0.9994, 0.9989, 0.9993, 0.01248, 0.002953, 0.9993, 0.04763, 0.0305, 0.9983, 0.9973, 0.9978, 0.03794, 0.05409, 0.04858, 0.9978, 0.06514, 0.0602, 0.9967, 0.9963, 0.9973, 0.04758, 0.9977, 0.9989, 0.004303, 0.9994, 0.9995, 0.05744, 0.9968, 0.9974, 0.04997, 0.04277, 0.06091]): _vg.add([_i], _w, 'REPLACE')
_vg = ob_playernode.vertex_groups.new(name='arm1-r')
for _i, _w in zip([0, 1, 2, 3, 24, 25, 26, 27, 77, 78, 79, 80, 81, 82, 89, 114, 115, 116, 117, 119, 201, 206, 215, 218, 219, 220, 221, 222, 223, 224, 225, 226, 233, 235, 237, 288, 290, 293, 294, 295, 296, 297, 298, 305, 330, 331, 332, 333, 420, 422, 434, 435, 436, 437, 438, 439, 440, 441, 474, 475, 476, 477, 479, 484, 561, 575, 578, 579, 580, 581, 582, 583, 584, 585, 586, 587, 588, 589, 590, 591, 592, 593, 595, 596, 597, 599, 600, 601, 626, 628, 629, 635, 636, 640, 642, 643, 645, 846, 847, 849, 854, 856, 857, 866, 867, 868, 869, 870, 871, 872, 881, 885, 1038, 1042, 1043, 1045, 1046, 1052, 1071, 1072, 1074, 1075, 1077, 1078, 1079, 1080, 1081, 1082, 1083, 1084, 1085, 1086, 1087, 1088, 1097, 1101, 1152, 1154, 1157], [0.9984, 0.9936, 0.9898, 0.9861, 0.9947, 0.997, 0.9882, 0.9872, 0.993, 0.9981, 0.9951, 0.9865, 0.988, 0.03585, 0.04978, 0.9922, 0.9981, 0.9915, 0.987, 0.06242, 0.05247, 0.01822, 0.05306, 0.9902, 0.9963, 0.9941, 0.991, 0.9939, 0.9981, 0.9912, 0.05945, 0.04489, 0.004016, 0.01044, 0.05888, 0.05064, 0.03796, 0.9889, 0.9984, 0.9943, 0.9863, 0.9888, 0.9531, 0.9513, 0.9933, 0.9976, 0.9897, 0.9872, 0.9858, 0.9684, 0.9887, 0.9946, 0.9945, 0.9921, 0.9963, 0.9961, 0.9871, 0.9875, 0.9907, 0.9983, 0.9927, 0.9865, 0.9343, 0.9789, 0.9462, 0.943, 0.9918, 0.9968, 0.9936, 0.9897, 0.9924, 0.9947, 0.9951, 0.9927, 0.9959, 0.9981, 0.9981, 0.9974, 0.9898, 0.9926, 0.9917, 0.9907, 0.9369, 0.05637, 0.06168, 0.9485, 0.0405, 0.05001, 0.9758, 0.0004227, 0.009823, 0.02674, 0.9663, 0.9875, 0.0554, 0.06169, 0.9385, 0.0508, 0.0509, 0.9496, 0.9578, 0.02818, 0.04571, 0.9878, 0.99, 0.9895, 0.9878, 0.9886, 0.9908, 0.9883, 0.9631, 0.9486, 0.9353, 0.99, 0.9823, 0.9578, 0.9766, 0.9775, 0.9459, 0.9507, 0.9349, 0.9398, 0.9922, 0.993, 0.9902, 0.9976, 0.9983, 0.9962, 0.9937, 0.9958, 0.9938, 0.9911, 0.9953, 0.9892, 0.9728, 0.9426, 0.95, 0.9536, 0.9871]): _vg.add([_i], _w, 'REPLACE')
_m = ob_playernode.modifiers.new('Armature', 'ARMATURE')
_m.object = ob_armature
ob_weaponnode.parent = ob_armature
ob_weaponnode.matrix_parent_inverse = Matrix(((0.4496, -1.388e-17, -2.328e-10, 0.07425), (0.0, -1.965e-08, -0.4496, 8.906), (0.0, 0.4496, -1.863e-08, 0.6307), (0.0, 0.0, 0.0, 1.0)))
ob_weaponnode.location = (-0.06961, 1.186, 24.45)
ob_weaponnode.scale = (0.303, 0.303, 1.412)
ob_weaponnode.lineart.crease_threshold = 0.0
_vg = ob_weaponnode.vertex_groups.new(name='Weapon')
for _i, _w in zip([0, 1, 2, 3, 4, 5, 6, 7, 8, 9, 10, 11, 12, 13, 14, 15], [0.9502, 0.949, 0.9602, 0.9532, 0.949, 0.947, 0.9533, 0.9286, 1.0, 1.0, 1.0, 1.0, 1.0, 1.0, 1.0, 1.0]): _vg.add([_i], _w, 'REPLACE')
_m = ob_weaponnode.modifiers.new('Armature', 'ARMATURE')
_m.object = ob_armature

# ---- collection membership
col_collection_1.objects.link(ob_cube)
col_collection_1.objects.link(ob_armature)
col_collection_1.objects.link(ob_playernode)
col_collection_1.objects.link(ob_weaponnode)

# ---- scene / render settings (as saved in the file)
scene.frame_start = 0; scene.frame_end = 60; scene.frame_set(34)
scene.render.engine = 'BLENDER_EEVEE_NEXT'
scene.render.resolution_percentage = 50
scene.render.dither_intensity = 0.0
scene.cycles.use_denoising = False
scene.cycles.samples = 128
scene.cycles.sampling_pattern = 'TABULATED_SOBOL'
scene.cycles.light_sampling_threshold = 0.0
scene.cycles.use_adaptive_sampling = False
scene.cycles.use_light_tree = False
scene.cycles.blur_glossy = 0.0
scene.cycles.sample_clamp_indirect = 0.0
scene.view_settings.view_transform = 'Standard'
bpy.context.view_layer.update()

# ---- added for rendering (the .blend has no active camera and no usable light): camera, sun
cam_auto = bpy.data.cameras.new('AutoCamera')
cam_auto.lens = 50.0
cam_auto.sensor_width = 36.0
cam_auto.clip_end = 1000.0
ob_auto_camera = bpy.data.objects.new('AutoCamera', cam_auto)
scene.collection.objects.link(ob_auto_camera)
ob_auto_camera.location = (18.9814, -20.6094, 41.6988)
ob_auto_camera.rotation_euler = (1.09748, -7.21219e-08, 0.694738)
scene.camera = ob_auto_camera
light_auto_sun = bpy.data.lights.new('AutoSun', 'SUN')
light_auto_sun.energy = 3.0
light_auto_sun.angle = 0.0523599
ob_auto_sun = bpy.data.objects.new('AutoSun', light_auto_sun)
scene.collection.objects.link(ob_auto_sun)
ob_auto_sun.rotation_euler = (0.872665, 0.174533, 0.523599)
bpy.context.view_layer.update()
